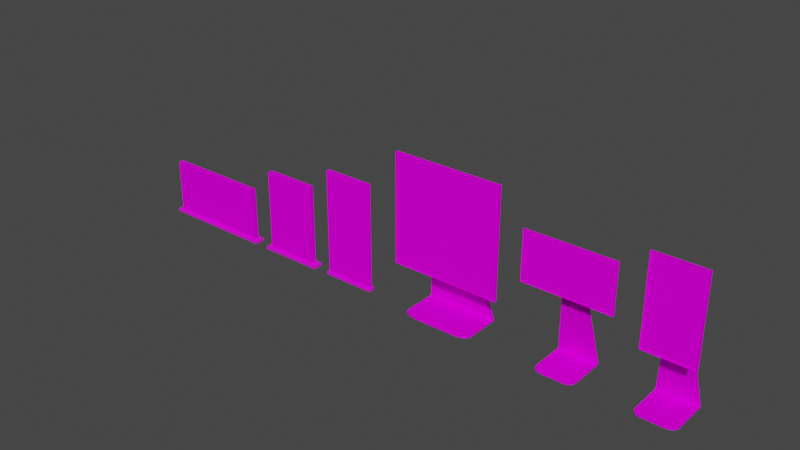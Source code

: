 # Source: Panel_Screen.blend  (saved by Blender 3.3.6; exported with 4.5.12 LTS)
import bpy
from mathutils import Matrix  # noqa: F401  (used for matrix-valued properties, if any)

bpy.ops.wm.read_factory_settings(use_empty=True)
scene = bpy.context.scene
scene.name = 'Scene'

# ---- collections
col_collection = bpy.data.collections.new('Collection'); scene.collection.children.link(col_collection)

# ---- images (referenced by path relative to the original .blend; pixels are not part of the script)
import os
ASSET_DIR = os.environ.get("B2B_ASSET_DIR", "")  # directory of the original .blend (textures are referenced by path, not embedded)
HERE = os.path.dirname(os.path.abspath(__file__))  # packed textures are extracted next to this script under _unpacked/

def load_image(name, relpath, width, height, colorspace="sRGB"):
    """Load a texture the original file referenced (path relative to the .blend, or extracted next to this script)."""
    p = next((c for c in (os.path.join(HERE, relpath), os.path.join(ASSET_DIR, relpath)) if relpath and os.path.exists(c)), "")
    if p:
        img = bpy.data.images.load(p, check_existing=True)
        img.name = name
    else:  # same state as the original file: an image datablock whose file is absent (Cycles renders it pink)
        img = bpy.data.images.new(name, width, height)
        img.source = "FILE"
        img.filepath = "//" + (relpath or name)
    img.colorspace_settings.name = colorspace
    return img
img_stand_png = load_image('stand.png', 'stand.png', 1024, 1024, 'sRGB')
img_dark_png = load_image('dark.png', 'dark.png', 1024, 1024, 'sRGB')
img_screen_3x4_png = load_image('Screen 3x4.png', 'Screen 3x4.png', 1024, 1024, 'sRGB')
img_screen_potrait_png = load_image('Screen Potrait.png', 'Screen Potrait.png', 1024, 1024, 'sRGB')
img_screen_landscape_png = load_image('Screen Landscape.png', 'Screen Landscape.png', 1024, 1024, 'sRGB')
img_panel_potrait_png = load_image('Panel Potrait.png', 'Panel Potrait.png', 1024, 1024, 'sRGB')
img_panel_landscape_png = load_image('Panel Landscape.png', 'Panel Landscape.png', 1024, 1024, 'sRGB')
img_panel_3x4_png = load_image('Panel 3x4.png', 'Panel 3x4.png', 1024, 1024, 'sRGB')

# ---- materials (node trees are filled in below, after node groups)
mat_stand = bpy.data.materials.new('stand')
mat_stand.use_transparent_shadow = False
mat_screen = bpy.data.materials.new('screen')
mat_screen.use_transparent_shadow = False
mat_screen_square = bpy.data.materials.new('screen_square')
mat_screen_square.use_transparent_shadow = False
mat_screen_potrait = bpy.data.materials.new('screen_potrait')
mat_screen_potrait.use_transparent_shadow = False
mat_screen_landscape = bpy.data.materials.new('screen_landscape')
mat_screen_landscape.use_transparent_shadow = False
mat_panel_potrait = bpy.data.materials.new('panel_potrait')
mat_panel_potrait.use_transparent_shadow = False
mat_panel_stand = bpy.data.materials.new('panel_stand')
mat_panel_stand.use_transparent_shadow = False
mat_panel_landscape = bpy.data.materials.new('panel_landscape')
mat_panel_landscape.use_transparent_shadow = False
mat_panel_3x4 = bpy.data.materials.new('panel_3x4')
mat_panel_3x4.use_transparent_shadow = False

# ---- node groups
ng_auto_smooth = bpy.data.node_groups.new('Auto Smooth', 'GeometryNodeTree')
_s = ng_auto_smooth.interface.new_socket(name='Geometry', in_out='OUTPUT', socket_type='NodeSocketGeometry')
_s = ng_auto_smooth.interface.new_socket(name='Geometry', in_out='INPUT', socket_type='NodeSocketGeometry')
_s = ng_auto_smooth.interface.new_socket(name='Angle', in_out='INPUT', socket_type='NodeSocketFloat')
_s.subtype = 'ANGLE'
_s.min_value = 0.0
_s.max_value = 3.142
ng_auto_smooth.is_modifier = True
_N = ng_auto_smooth.nodes; _L = ng_auto_smooth.links
n0 = _N.new('NodeGroupOutput'); n0.name = 'Group Output'; n0.location = (480, -100)
n1 = _N.new('NodeGroupInput'); n1.name = 'Group Input'; n1.location = (-420, -300)
n2 = _N.new('NodeGroupInput'); n2.name = 'Group Input.001'; n2.location = (-60, -100)
n3 = _N.new('GeometryNodeSetShadeSmooth'); n3.name = 'Set Shade Smooth'; n3.location = (120, -100)
n3.domain = 'EDGE'
n4 = _N.new('GeometryNodeSetShadeSmooth'); n4.name = 'Set Shade Smooth.001'; n4.location = (300, -100)
n5 = _N.new('GeometryNodeInputMeshEdgeAngle'); n5.name = 'Edge Angle'; n5.location = (-420, -220)
n6 = _N.new('GeometryNodeInputEdgeSmooth'); n6.name = 'Is Edge Smooth'; n6.location = (-60, -160)
n7 = _N.new('GeometryNodeInputShadeSmooth'); n7.name = 'Is Face Smooth'; n7.location = (-240, -340)
n8 = _N.new('FunctionNodeBooleanMath'); n8.name = 'Boolean Math'; n8.location = (-60, -220)
n9 = _N.new('FunctionNodeCompare'); n9.name = 'Compare'; n9.location = (-240, -180)
n9.operation = 'LESS_EQUAL'
_L.new(n5.outputs[0], n9.inputs[0])
_L.new(n4.outputs[0], n0.inputs[0])
_L.new(n1.outputs[1], n9.inputs[1])
_L.new(n9.outputs[0], n8.inputs[0])
_L.new(n7.outputs[0], n8.inputs[1])
_L.new(n2.outputs[0], n3.inputs[0])
_L.new(n6.outputs[0], n3.inputs[1])
_L.new(n3.outputs[0], n4.inputs[0])
_L.new(n8.outputs[0], n3.inputs[2])
n0.is_active_output = True

# ---- material node trees
mat_stand.use_nodes = True; mat_stand.node_tree.nodes.clear()
_N = mat_stand.node_tree.nodes; _L = mat_stand.node_tree.links
n0 = _N.new('ShaderNodeBsdfPrincipled'); n0.name = 'Principled BSDF'; n0.location = (10, 300)
n0.distribution = 'GGX'
n0.subsurface_method = 'RANDOM_WALK_SKIN'
n0.inputs[3].default_value = 1.45
n0.inputs[13].default_value = 0.0
n0.inputs[27].default_value = (0.0, 0.0, 0.0, 1.0)
n0.inputs[28].default_value = 1.0
n1 = _N.new('ShaderNodeOutputMaterial'); n1.name = 'Material Output'; n1.location = (300, 300)
n2 = _N.new('ShaderNodeTexImage'); n2.name = 'Image Texture'; n2.location = (-424, 33)
n2.image = img_stand_png
_L.new(n0.outputs[0], n1.inputs[0])
_L.new(n2.outputs[0], n0.inputs[0])
n1.is_active_output = True
mat_screen.use_nodes = True; mat_screen.node_tree.nodes.clear()
_N = mat_screen.node_tree.nodes; _L = mat_screen.node_tree.links
n0 = _N.new('ShaderNodeBsdfPrincipled'); n0.name = 'Principled BSDF'; n0.location = (10, 300)
n0.distribution = 'GGX'
n0.subsurface_method = 'RANDOM_WALK_SKIN'
n0.inputs[3].default_value = 1.45
n0.inputs[13].default_value = 0.0
n0.inputs[27].default_value = (0.0, 0.0, 0.0, 1.0)
n0.inputs[28].default_value = 1.0
n1 = _N.new('ShaderNodeOutputMaterial'); n1.name = 'Material Output'; n1.location = (300, 300)
n2 = _N.new('ShaderNodeTexImage'); n2.name = 'Image Texture'; n2.location = (-508, 101)
n2.image = img_dark_png
_L.new(n0.outputs[0], n1.inputs[0])
_L.new(n2.outputs[0], n0.inputs[0])
n1.is_active_output = True
mat_screen_square.use_nodes = True; mat_screen_square.node_tree.nodes.clear()
_N = mat_screen_square.node_tree.nodes; _L = mat_screen_square.node_tree.links
n0 = _N.new('ShaderNodeBsdfPrincipled'); n0.name = 'Principled BSDF'; n0.location = (10, 300)
n0.distribution = 'GGX'
n0.subsurface_method = 'RANDOM_WALK_SKIN'
n0.inputs[3].default_value = 1.45
n0.inputs[13].default_value = 0.0
n0.inputs[27].default_value = (0.0, 0.0, 0.0, 1.0)
n0.inputs[28].default_value = 1.0
n1 = _N.new('ShaderNodeOutputMaterial'); n1.name = 'Material Output'; n1.location = (300, 300)
n2 = _N.new('ShaderNodeTexImage'); n2.name = 'Image Texture'; n2.location = (-384, -4)
n2.image = img_screen_3x4_png
_L.new(n0.outputs[0], n1.inputs[0])
_L.new(n2.outputs[0], n0.inputs[0])
n1.is_active_output = True
mat_screen_potrait.use_nodes = True; mat_screen_potrait.node_tree.nodes.clear()
_N = mat_screen_potrait.node_tree.nodes; _L = mat_screen_potrait.node_tree.links
n0 = _N.new('ShaderNodeBsdfPrincipled'); n0.name = 'Principled BSDF'; n0.location = (10, 300)
n0.distribution = 'GGX'
n0.subsurface_method = 'RANDOM_WALK_SKIN'
n0.inputs[3].default_value = 1.45
n0.inputs[13].default_value = 0.0
n0.inputs[27].default_value = (0.0, 0.0, 0.0, 1.0)
n0.inputs[28].default_value = 1.0
n1 = _N.new('ShaderNodeOutputMaterial'); n1.name = 'Material Output'; n1.location = (300, 300)
n2 = _N.new('ShaderNodeTexImage'); n2.name = 'Image Texture'; n2.location = (-296, 158)
n2.image = img_screen_potrait_png
_L.new(n0.outputs[0], n1.inputs[0])
_L.new(n2.outputs[0], n0.inputs[0])
n1.is_active_output = True
mat_screen_landscape.use_nodes = True; mat_screen_landscape.node_tree.nodes.clear()
_N = mat_screen_landscape.node_tree.nodes; _L = mat_screen_landscape.node_tree.links
n0 = _N.new('ShaderNodeBsdfPrincipled'); n0.name = 'Principled BSDF'; n0.location = (10, 300)
n0.distribution = 'GGX'
n0.subsurface_method = 'RANDOM_WALK_SKIN'
n0.inputs[3].default_value = 1.45
n0.inputs[13].default_value = 0.0
n0.inputs[27].default_value = (0.0, 0.0, 0.0, 1.0)
n0.inputs[28].default_value = 1.0
n1 = _N.new('ShaderNodeOutputMaterial'); n1.name = 'Material Output'; n1.location = (300, 300)
n2 = _N.new('ShaderNodeTexImage'); n2.name = 'Image Texture'; n2.location = (-497, -9)
n2.image = img_screen_landscape_png
_L.new(n0.outputs[0], n1.inputs[0])
_L.new(n2.outputs[0], n0.inputs[0])
n1.is_active_output = True
mat_panel_potrait.use_nodes = True; mat_panel_potrait.node_tree.nodes.clear()
_N = mat_panel_potrait.node_tree.nodes; _L = mat_panel_potrait.node_tree.links
n0 = _N.new('ShaderNodeBsdfPrincipled'); n0.name = 'Principled BSDF'; n0.location = (10, 300)
n0.distribution = 'GGX'
n0.subsurface_method = 'RANDOM_WALK_SKIN'
n0.inputs[3].default_value = 1.45
n0.inputs[13].default_value = 0.0
n0.inputs[27].default_value = (0.0, 0.0, 0.0, 1.0)
n0.inputs[28].default_value = 1.0
n1 = _N.new('ShaderNodeOutputMaterial'); n1.name = 'Material Output'; n1.location = (300, 300)
n2 = _N.new('ShaderNodeTexImage'); n2.name = 'Image Texture'; n2.location = (-405, 35)
n2.image = img_panel_potrait_png
_L.new(n0.outputs[0], n1.inputs[0])
_L.new(n2.outputs[0], n0.inputs[0])
n1.is_active_output = True
mat_panel_stand.use_nodes = True; mat_panel_stand.node_tree.nodes.clear()
_N = mat_panel_stand.node_tree.nodes; _L = mat_panel_stand.node_tree.links
n0 = _N.new('ShaderNodeBsdfPrincipled'); n0.name = 'Principled BSDF'; n0.location = (10, 300)
n0.distribution = 'GGX'
n0.subsurface_method = 'RANDOM_WALK_SKIN'
n0.inputs[3].default_value = 1.45
n0.inputs[27].default_value = (0.0, 0.0, 0.0, 1.0)
n0.inputs[28].default_value = 1.0
n1 = _N.new('ShaderNodeOutputMaterial'); n1.name = 'Material Output'; n1.location = (300, 300)
n2 = _N.new('ShaderNodeTexImage'); n2.name = 'Image Texture'; n2.location = (-585, 45)
n2.image = img_dark_png
_L.new(n0.outputs[0], n1.inputs[0])
_L.new(n2.outputs[0], n0.inputs[0])
n1.is_active_output = True
mat_panel_landscape.use_nodes = True; mat_panel_landscape.node_tree.nodes.clear()
_N = mat_panel_landscape.node_tree.nodes; _L = mat_panel_landscape.node_tree.links
n0 = _N.new('ShaderNodeBsdfPrincipled'); n0.name = 'Principled BSDF'; n0.location = (10, 300)
n0.distribution = 'GGX'
n0.subsurface_method = 'RANDOM_WALK_SKIN'
n0.inputs[3].default_value = 1.45
n0.inputs[13].default_value = 0.0
n0.inputs[27].default_value = (0.0, 0.0, 0.0, 1.0)
n0.inputs[28].default_value = 1.0
n1 = _N.new('ShaderNodeOutputMaterial'); n1.name = 'Material Output'; n1.location = (300, 300)
n2 = _N.new('ShaderNodeTexImage'); n2.name = 'Image Texture'; n2.location = (-449, 65)
n2.image = img_panel_landscape_png
_L.new(n0.outputs[0], n1.inputs[0])
_L.new(n2.outputs[0], n0.inputs[0])
n1.is_active_output = True
mat_panel_3x4.use_nodes = True; mat_panel_3x4.node_tree.nodes.clear()
_N = mat_panel_3x4.node_tree.nodes; _L = mat_panel_3x4.node_tree.links
n0 = _N.new('ShaderNodeBsdfPrincipled'); n0.name = 'Principled BSDF'; n0.location = (10, 300)
n0.distribution = 'GGX'
n0.subsurface_method = 'RANDOM_WALK_SKIN'
n0.inputs[3].default_value = 1.45
n0.inputs[13].default_value = 0.0
n0.inputs[27].default_value = (0.0, 0.0, 0.0, 1.0)
n0.inputs[28].default_value = 1.0
n1 = _N.new('ShaderNodeOutputMaterial'); n1.name = 'Material Output'; n1.location = (300, 300)
n2 = _N.new('ShaderNodeTexImage'); n2.name = 'Image Texture'; n2.location = (-505, -11)
n2.image = img_panel_3x4_png
_L.new(n0.outputs[0], n1.inputs[0])
_L.new(n2.outputs[0], n0.inputs[0])
n1.is_active_output = True

# ---- world
world_world = bpy.data.worlds.new('World'); scene.world = world_world
world_world.use_nodes = True; world_world.node_tree.nodes.clear()
_N = world_world.node_tree.nodes; _L = world_world.node_tree.links
n0 = _N.new('ShaderNodeOutputWorld'); n0.name = 'World Output'; n0.location = (300, 300)
n1 = _N.new('ShaderNodeBackground'); n1.name = 'Background'; n1.location = (10, 300)
n1.inputs[0].default_value = (0.05088, 0.05088, 0.05088, 1.0)
_L.new(n1.outputs[0], n0.inputs[0])
n0.is_active_output = True
world_world.color = (0.05088, 0.05088, 0.05088)
world_world.use_sun_shadow = False
world_world.sun_shadow_jitter_overblur = 0.0

# ---- meshes
me_cube_025 = bpy.data.meshes.new('Cube.025')
me_cube_025.from_pydata([(-0.1609, -0.1, 1.727), (-0.1609, -0.1, 1.748), (-0.1609, 0.04663, 1.727), (-0.1609, 0.04663, 1.748), (0.1609, -0.1, 1.727), (0.1609, -0.1, 1.748), (0.1609, 0.04663, 1.727), (0.1609, 0.04663, 1.748), (-0.1609, 0.04716, 1.727), (-0.1609, 0.05115, 1.747), (0.1609, 0.04716, 1.727), (0.1609, 0.05115, 1.747), (-0.1609, 0.04768, 1.727), (-0.1609, 0.0555, 1.746), (0.1609, 0.04768, 1.727), (0.1609, 0.0555, 1.746), (-0.1609, 0.04816, 1.727), (-0.1609, 0.05952, 1.744), (0.1609, 0.04816, 1.727), (0.1609, 0.05952, 1.744), (-0.1609, 0.04857, 1.726), (-0.1609, 0.06303, 1.741), (0.1609, 0.04857, 1.726), (0.1609, 0.06303, 1.741), (-0.1609, 0.04892, 1.726), (-0.1609, 0.06592, 1.737), (0.1609, 0.04892, 1.726), (0.1609, 0.06592, 1.737), (-0.1609, 0.04918, 1.725), (-0.1609, 0.06807, 1.733), (0.1609, 0.04918, 1.725), (0.1609, 0.06807, 1.733), (-0.1609, 0.04934, 1.725), (-0.1609, 0.06939, 1.729), (0.1609, 0.04934, 1.725), (0.1609, 0.06939, 1.729), (-0.1609, 0.0494, 1.724), (-0.1609, 0.06985, 1.724), (0.1609, 0.0494, 1.724), (0.1609, 0.06985, 1.724), (-0.3542, 0.3877, 0.03151), (-0.3542, 0.4081, 0.03151), (0.3542, 0.3877, 0.03151), (0.3542, 0.4081, 0.03151), (-0.3542, 0.3874, 0.02933), (-0.3542, 0.4075, 0.02534), (0.3542, 0.3874, 0.02933), (0.3542, 0.4075, 0.02534), (-0.3542, 0.3868, 0.02724), (-0.3542, 0.4057, 0.01941), (0.3542, 0.3868, 0.02724), (0.3542, 0.4057, 0.01941), (-0.3542, 0.3857, 0.02531), (-0.3542, 0.4027, 0.01395), (0.3542, 0.3857, 0.02531), (0.3542, 0.4027, 0.01395), (-0.3542, 0.3843, 0.02364), (-0.3542, 0.3988, 0.009177), (0.3542, 0.3843, 0.02364), (0.3542, 0.3988, 0.009177), (-0.3542, 0.3826, 0.02226), (-0.3542, 0.394, 0.005262), (0.3542, 0.3826, 0.02226), (0.3542, 0.394, 0.005262), (-0.3542, 0.3807, 0.02125), (-0.3542, 0.3885, 0.002361), (0.3542, 0.3807, 0.02125), (0.3542, 0.3885, 0.002361), (-0.3542, 0.3785, 0.02064), (-0.3542, 0.3825, 0.0005839), (0.3542, 0.3785, 0.02064), (0.3542, 0.3825, 0.0005839), (-0.3542, 0.3764, 0.02045), (-0.3542, 0.3764, 0.0), (0.3542, 0.3764, 0.02045), (0.3542, 0.3764, 0.0), (-0.3542, -0.2278, 0.02045), (-0.2227, -0.3641, 0.02045), (-0.3366, -0.296, 0.02045), (-0.2884, -0.3459, 0.02045), (-0.2227, -0.3641, 0.0), (-0.3542, -0.2278, 0.0), (-0.2884, -0.3459, 0.0), (-0.3366, -0.296, 0.0), (0.2227, -0.3641, 0.02045), (0.3542, -0.2278, 0.02045), (0.2884, -0.3459, 0.02045), (0.3366, -0.296, 0.02045), (0.3542, -0.2278, 0.0), (0.2227, -0.3641, 0.0), (0.3366, -0.296, 0.0), (0.2884, -0.3459, 0.0)], [], [(0, 1, 3, 2), (6, 7, 5, 4), (4, 5, 1, 0), (2, 6, 4, 0), (7, 3, 1, 5), (7, 6, 10, 11), (6, 2, 8, 10), (3, 7, 11, 9), (2, 3, 9, 8), (11, 10, 14, 15), (10, 8, 12, 14), (9, 11, 15, 13), (8, 9, 13, 12), (13, 15, 19, 17), (12, 13, 17, 16), (15, 14, 18, 19), (14, 12, 16, 18), (16, 17, 21, 20), (19, 18, 22, 23), (18, 16, 20, 22), (17, 19, 23, 21), (23, 22, 26, 27), (22, 20, 24, 26), (21, 23, 27, 25), (20, 21, 25, 24), (25, 27, 31, 29), (24, 25, 29, 28), (27, 26, 30, 31), (26, 24, 28, 30), (31, 30, 34, 35), (30, 28, 32, 34), (29, 31, 35, 33), (28, 29, 33, 32), (34, 32, 36, 38), (33, 35, 39, 37), (32, 33, 37, 36), (35, 34, 38, 39), (37, 39, 43, 41), (36, 37, 41, 40), (39, 38, 42, 43), (38, 36, 40, 42), (41, 43, 47, 45), (40, 41, 45, 44), (43, 42, 46, 47), (42, 40, 44, 46), (45, 47, 51, 49), (44, 45, 49, 48), (47, 46, 50, 51), (46, 44, 48, 50), (51, 50, 54, 55), (50, 48, 52, 54), (49, 51, 55, 53), (48, 49, 53, 52), (53, 55, 59, 57), (52, 53, 57, 56), (55, 54, 58, 59), (54, 52, 56, 58), (56, 57, 61, 60), (59, 58, 62, 63), (58, 56, 60, 62), (57, 59, 63, 61), (63, 62, 66, 67), (62, 60, 64, 66), (61, 63, 67, 65), (60, 61, 65, 64), (65, 67, 71, 69), (64, 65, 69, 68), (67, 66, 70, 71), (66, 64, 68, 70), (71, 70, 74, 75), (70, 68, 72, 74), (69, 71, 75, 73), (68, 69, 73, 72), (72, 73, 81, 76), (75, 74, 85, 88), (73, 75, 88, 90, 91, 89, 80, 82, 83, 81), (74, 72, 76, 78, 79, 77, 84, 86, 87, 85), (80, 77, 79, 82), (82, 79, 78, 83), (83, 78, 76, 81), (88, 85, 87, 90), (90, 87, 86, 91), (91, 86, 84, 89), (77, 80, 89, 84)])
_k = set([(0, 1), (0, 2), (0, 4), (1, 3), (1, 5), (2, 3), (2, 6), (2, 8), (3, 7), (3, 9), (4, 5), (4, 6), (5, 7), (6, 7), (6, 10), (7, 11), (8, 9), (8, 10), (8, 12), (9, 11), (9, 13), (10, 11), (10, 14), (11, 15), (12, 13), (12, 14), (12, 16), (13, 15), (13, 17), (14, 15), (14, 18), (15, 19), (16, 17), (16, 18), (16, 20), (17, 19), (17, 21), (18, 19), (18, 22), (19, 23), (20, 21), (20, 22), (20, 24), (21, 23), (21, 25), (22, 23), (22, 26), (23, 27), (24, 25), (24, 26), (24, 28), (25, 27), (25, 29), (26, 27), (26, 30), (27, 31), (28, 29), (28, 30), (28, 32), (29, 31), (29, 33), (30, 31), (30, 34), (31, 35), (32, 33), (32, 34), (32, 36), (33, 35), (33, 37), (34, 35), (34, 38), (35, 39), (36, 37), (36, 38), (36, 40), (37, 39), (37, 41), (38, 39), (38, 42), (39, 43), (40, 41), (40, 42), (40, 44), (41, 43), (41, 45), (42, 43), (42, 46), (43, 47), (44, 45), (44, 46), (44, 48), (45, 47), (45, 49), (46, 47), (46, 50), (47, 51), (48, 49), (48, 50), (48, 52), (49, 51), (49, 53), (50, 51), (50, 54), (51, 55), (52, 53), (52, 54), (52, 56), (53, 55), (53, 57), (54, 55), (54, 58), (55, 59), (56, 57), (56, 58), (56, 60), (57, 59), (57, 61), (58, 59), (58, 62), (59, 63), (60, 61), (60, 62), (60, 64), (61, 63), (61, 65), (62, 63), (62, 66), (63, 67), (64, 65), (64, 66), (64, 68), (65, 67), (65, 69), (66, 67), (66, 70), (67, 71), (68, 69), (68, 70), (68, 72), (69, 71), (69, 73), (70, 71), (70, 74), (71, 75), (72, 73), (72, 74), (72, 76), (73, 75), (73, 81), (74, 75), (74, 85), (75, 88), (76, 78), (76, 81), (77, 79), (77, 80), (77, 84), (78, 79), (78, 83), (79, 82), (80, 82), (80, 89), (81, 83), (82, 83), (84, 86), (84, 89), (85, 87), (85, 88), (86, 87), (86, 91), (87, 90), (88, 90), (89, 91), (90, 91)])
me_cube_025.attributes.new('sharp_edge', 'BOOLEAN', 'EDGE').data.foreach_set('value', [ (min(e.vertices), max(e.vertices)) in _k for e in me_cube_025.edges])
_uv = me_cube_025.uv_layers.new(name='UVMap')
_uv.uv.foreach_set('vector', [0.4039, 0.9752, 0.3971, 0.9752, 0.3971, 0.9269, 0.4039, 0.9269, 0.1591, 0.9269, 0.1658, 0.9269, 0.1658, 0.9752, 0.1591, 0.9752, 0.1658, 0.9819, 0.1658, 0.9752, 0.3971, 0.9752, 0.3971, 0.9819, 0.6249, 0.9168, 0.8553, 0.9168, 0.8553, 0.9649, 0.6249, 0.9649, 0.1658, 0.9269, 0.3971, 0.9269, 0.3971, 0.9752, 0.1658, 0.9752, 0.1658, 0.9269, 0.1489, 0.9128, 0.1493, 0.9123, 0.1674, 0.9226, 0.8553, 0.9168, 0.6249, 0.9168, 0.6248, 0.9127, 0.8553, 0.9127, 0.3971, 0.9269, 0.1658, 0.9269, 0.1674, 0.9226, 0.3956, 0.9227, 0.4139, 0.9127, 0.3971, 0.9269, 0.3956, 0.9227, 0.4135, 0.9122, 0.1674, 0.9226, 0.1493, 0.9123, 0.1495, 0.9118, 0.1684, 0.9185, 0.8553, 0.9127, 0.6248, 0.9127, 0.6248, 0.9087, 0.8552, 0.9087, 0.3956, 0.9227, 0.1674, 0.9226, 0.1684, 0.9185, 0.3945, 0.9186, 0.4135, 0.9122, 0.3956, 0.9227, 0.3945, 0.9186, 0.4133, 0.9117, 0.3945, 0.9186, 0.1684, 0.9185, 0.1689, 0.9145, 0.3939, 0.9146, 0.4133, 0.9117, 0.3945, 0.9186, 0.3939, 0.9146, 0.4132, 0.9112, 0.1684, 0.9185, 0.1495, 0.9118, 0.1496, 0.9112, 0.1689, 0.9145, 0.8552, 0.9087, 0.6248, 0.9087, 0.6248, 0.9047, 0.8552, 0.9047, 0.4132, 0.9112, 0.3939, 0.9146, 0.3937, 0.9107, 0.4131, 0.9106, 0.1689, 0.9145, 0.1496, 0.9112, 0.1497, 0.9107, 0.1691, 0.9106, 0.8552, 0.9047, 0.6248, 0.9047, 0.6247, 0.9007, 0.8551, 0.9007, 0.3939, 0.9146, 0.1689, 0.9145, 0.1691, 0.9106, 0.3937, 0.9107, 0.1691, 0.9106, 0.1497, 0.9107, 0.1496, 0.9102, 0.1689, 0.9067, 0.8551, 0.9007, 0.6247, 0.9007, 0.6247, 0.8966, 0.8551, 0.8967, 0.3937, 0.9107, 0.1691, 0.9106, 0.1689, 0.9067, 0.3939, 0.9068, 0.4131, 0.9106, 0.3937, 0.9107, 0.3939, 0.9068, 0.4132, 0.9101, 0.3939, 0.9068, 0.1689, 0.9067, 0.1683, 0.9027, 0.3944, 0.9028, 0.4132, 0.9101, 0.3939, 0.9068, 0.3944, 0.9028, 0.4133, 0.9096, 0.1689, 0.9067, 0.1496, 0.9102, 0.1495, 0.9097, 0.1683, 0.9027, 0.8551, 0.8967, 0.6247, 0.8966, 0.6247, 0.8926, 0.8551, 0.8926, 0.1683, 0.9027, 0.1495, 0.9097, 0.1493, 0.9092, 0.1672, 0.8986, 0.8551, 0.8926, 0.6247, 0.8926, 0.6246, 0.8886, 0.855, 0.8886, 0.3944, 0.9028, 0.1683, 0.9027, 0.1672, 0.8986, 0.3954, 0.8987, 0.4133, 0.9096, 0.3944, 0.9028, 0.3954, 0.8987, 0.4135, 0.9091, 0.855, 0.8886, 0.6246, 0.8886, 0.6246, 0.8846, 0.855, 0.8846, 0.3954, 0.8987, 0.1672, 0.8986, 0.1657, 0.8944, 0.3969, 0.8944, 0.4135, 0.9091, 0.3954, 0.8987, 0.3969, 0.8944, 0.4138, 0.9086, 0.1672, 0.8986, 0.1493, 0.9092, 0.1489, 0.9087, 0.1657, 0.8944, 0.3969, 0.8944, 0.1657, 0.8944, 0.06971, 0.3258, 0.4929, 0.3258, 0.4065, 0.898, 0.3969, 0.8944, 0.4929, 0.3258, 0.5025, 0.3295, 0.1657, 0.8944, 0.1561, 0.898, 0.06015, 0.3295, 0.06971, 0.3258, 0.855, 0.8846, 0.6246, 0.8846, 0.529, 0.3181, 0.9506, 0.3181, 0.4929, 0.3258, 0.06971, 0.3258, 0.07228, 0.3179, 0.4903, 0.3181, 0.5176, 0.3076, 0.4929, 0.3258, 0.4903, 0.3181, 0.5159, 0.3048, 0.06971, 0.3258, 0.04474, 0.3077, 0.04642, 0.3049, 0.07228, 0.3179, 0.9506, 0.3181, 0.529, 0.3181, 0.5289, 0.3108, 0.9505, 0.3108, 0.4903, 0.3181, 0.07228, 0.3179, 0.07394, 0.3103, 0.4885, 0.3105, 0.5159, 0.3048, 0.4903, 0.3181, 0.4885, 0.3105, 0.5147, 0.3019, 0.07228, 0.3179, 0.04642, 0.3049, 0.0476, 0.302, 0.07394, 0.3103, 0.9505, 0.3108, 0.5289, 0.3108, 0.5289, 0.3034, 0.9505, 0.3034, 0.07394, 0.3103, 0.0476, 0.302, 0.04831, 0.2989, 0.07485, 0.303, 0.9505, 0.3034, 0.5289, 0.3034, 0.5288, 0.2961, 0.9504, 0.2961, 0.4885, 0.3105, 0.07394, 0.3103, 0.07485, 0.303, 0.4875, 0.3033, 0.5147, 0.3019, 0.4885, 0.3105, 0.4875, 0.3033, 0.514, 0.2989, 0.4875, 0.3033, 0.07485, 0.303, 0.07512, 0.2959, 0.4872, 0.2961, 0.514, 0.2989, 0.4875, 0.3033, 0.4872, 0.2961, 0.5137, 0.2958, 0.07485, 0.303, 0.04831, 0.2989, 0.04858, 0.2959, 0.07512, 0.2959, 0.9504, 0.2961, 0.5288, 0.2961, 0.5287, 0.2887, 0.9504, 0.2887, 0.5137, 0.2958, 0.4872, 0.2961, 0.4874, 0.289, 0.5138, 0.2927, 0.07512, 0.2959, 0.04858, 0.2959, 0.04838, 0.2928, 0.07477, 0.2888, 0.9504, 0.2887, 0.5287, 0.2887, 0.5287, 0.2813, 0.9503, 0.2813, 0.4872, 0.2961, 0.07512, 0.2959, 0.07477, 0.2888, 0.4874, 0.289, 0.07477, 0.2888, 0.04838, 0.2928, 0.04772, 0.2897, 0.07377, 0.2815, 0.9503, 0.2813, 0.5287, 0.2813, 0.5286, 0.274, 0.9502, 0.274, 0.4874, 0.289, 0.07477, 0.2888, 0.07377, 0.2815, 0.4883, 0.2817, 0.5138, 0.2927, 0.4874, 0.289, 0.4883, 0.2817, 0.5145, 0.2896, 0.4883, 0.2817, 0.07377, 0.2815, 0.07202, 0.274, 0.49, 0.2742, 0.5145, 0.2896, 0.4883, 0.2817, 0.49, 0.2742, 0.5156, 0.2866, 0.07377, 0.2815, 0.04772, 0.2897, 0.04656, 0.2867, 0.07202, 0.274, 0.9502, 0.274, 0.5286, 0.274, 0.5285, 0.2666, 0.9502, 0.2666, 0.07202, 0.274, 0.04656, 0.2867, 0.0449, 0.2839, 0.06937, 0.2663, 0.9502, 0.2666, 0.5285, 0.2666, 0.5285, 0.2593, 0.9501, 0.2593, 0.49, 0.2742, 0.07202, 0.274, 0.06937, 0.2663, 0.4926, 0.2663, 0.5156, 0.2866, 0.49, 0.2742, 0.4926, 0.2663, 0.5173, 0.2838, 0.4993, 0.2663, 0.4926, 0.2663, 0.4926, 0.06729, 0.4993, 0.06729, 0.06937, 0.2663, 0.06264, 0.2663, 0.06264, 0.06729, 0.06937, 0.06729, 0.4926, 0.2663, 0.06937, 0.2663, 0.06937, 0.06729, 0.0799, 0.04484, 0.1086, 0.02841, 0.1479, 0.02239, 0.414, 0.02239, 0.4533, 0.02841, 0.482, 0.04484, 0.4926, 0.06729, 0.9501, 0.2593, 0.5285, 0.2593, 0.5285, 0.06104, 0.539, 0.03867, 0.5676, 0.02229, 0.6067, 0.0163, 0.8718, 0.0163, 0.911, 0.02229, 0.9396, 0.03867, 0.9501, 0.06104, 0.414, 0.02239, 0.415, 0.01574, 0.4543, 0.02175, 0.4533, 0.02841, 0.4533, 0.02841, 0.4566, 0.02256, 0.4854, 0.039, 0.482, 0.04484, 0.482, 0.04484, 0.4881, 0.04198, 0.4986, 0.06444, 0.4926, 0.06729, 0.06937, 0.06729, 0.06327, 0.06444, 0.0738, 0.04198, 0.0799, 0.04484, 0.0799, 0.04484, 0.07655, 0.039, 0.1053, 0.02256, 0.1086, 0.02841, 0.1086, 0.02841, 0.1076, 0.02175, 0.1469, 0.01574, 0.1479, 0.02239, 0.414, 0.01566, 0.414, 0.02239, 0.1479, 0.02239, 0.1479, 0.01566])
me_cube_025.materials.append(mat_stand)
me_cube_025.update()
me_cube_026 = bpy.data.meshes.new('Cube.026')
me_cube_026.from_pydata([(-0.3511, -0.1, 1.727), (-0.3511, -0.1, 1.748), (-0.3511, 0.04663, 1.727), (-0.3511, 0.04663, 1.748), (0.3511, -0.1, 1.727), (0.3511, -0.1, 1.748), (0.3511, 0.04663, 1.727), (0.3511, 0.04663, 1.748), (-0.3511, 0.04716, 1.727), (-0.3511, 0.05115, 1.747), (0.3511, 0.04716, 1.727), (0.3511, 0.05115, 1.747), (-0.3511, 0.04768, 1.727), (-0.3511, 0.0555, 1.746), (0.3511, 0.04768, 1.727), (0.3511, 0.0555, 1.746), (-0.3511, 0.04816, 1.727), (-0.3511, 0.05952, 1.744), (0.3511, 0.04816, 1.727), (0.3511, 0.05952, 1.744), (-0.3511, 0.04857, 1.726), (-0.3511, 0.06303, 1.741), (0.3511, 0.04857, 1.726), (0.3511, 0.06303, 1.741), (-0.3511, 0.04892, 1.726), (-0.3511, 0.06592, 1.737), (0.3511, 0.04892, 1.726), (0.3511, 0.06592, 1.737), (-0.3511, 0.04918, 1.725), (-0.3511, 0.06807, 1.733), (0.3511, 0.04918, 1.725), (0.3511, 0.06807, 1.733), (-0.3511, 0.04934, 1.725), (-0.3511, 0.06939, 1.729), (0.3511, 0.04934, 1.725), (0.3511, 0.06939, 1.729), (-0.3511, 0.0494, 1.724), (-0.3511, 0.06985, 1.724), (0.3511, 0.0494, 1.724), (0.3511, 0.06985, 1.724), (-0.6425, 0.3877, 0.03151), (-0.6425, 0.4081, 0.03151), (0.6425, 0.3877, 0.03151), (0.6425, 0.4081, 0.03151), (-0.6425, 0.3874, 0.02933), (-0.6425, 0.4075, 0.02534), (0.6425, 0.3874, 0.02933), (0.6425, 0.4075, 0.02534), (-0.6425, 0.3868, 0.02724), (-0.6425, 0.4057, 0.01941), (0.6425, 0.3868, 0.02724), (0.6425, 0.4057, 0.01941), (-0.6425, 0.3857, 0.02531), (-0.6425, 0.4027, 0.01395), (0.6425, 0.3857, 0.02531), (0.6425, 0.4027, 0.01395), (-0.6425, 0.3843, 0.02364), (-0.6425, 0.3988, 0.009177), (0.6425, 0.3843, 0.02364), (0.6425, 0.3988, 0.009177), (-0.6425, 0.3826, 0.02226), (-0.6425, 0.394, 0.005262), (0.6425, 0.3826, 0.02226), (0.6425, 0.394, 0.005262), (-0.6425, 0.3807, 0.02125), (-0.6425, 0.3885, 0.002361), (0.6425, 0.3807, 0.02125), (0.6425, 0.3885, 0.002361), (-0.6425, 0.3785, 0.02064), (-0.6425, 0.3825, 0.0005839), (0.6425, 0.3785, 0.02064), (0.6425, 0.3825, 0.0005839), (-0.6425, 0.3764, 0.02045), (-0.6425, 0.3764, 0.0), (0.6425, 0.3764, 0.02045), (0.6425, 0.3764, 0.0), (-0.6425, -0.2278, 0.02045), (-0.404, -0.3641, 0.02045), (-0.6105, -0.296, 0.02045), (-0.5232, -0.3459, 0.02045), (-0.404, -0.3641, 0.0), (-0.6425, -0.2278, 0.0), (-0.5232, -0.3459, 0.0), (-0.6105, -0.296, 0.0), (0.404, -0.3641, 0.02045), (0.6425, -0.2278, 0.02045), (0.5232, -0.3459, 0.02045), (0.6105, -0.296, 0.02045), (0.6425, -0.2278, 0.0), (0.404, -0.3641, 0.0), (0.6105, -0.296, 0.0), (0.5232, -0.3459, 0.0)], [], [(0, 1, 3, 2), (6, 7, 5, 4), (4, 5, 1, 0), (2, 6, 4, 0), (7, 3, 1, 5), (7, 6, 10, 11), (6, 2, 8, 10), (3, 7, 11, 9), (2, 3, 9, 8), (11, 10, 14, 15), (10, 8, 12, 14), (9, 11, 15, 13), (8, 9, 13, 12), (13, 15, 19, 17), (12, 13, 17, 16), (15, 14, 18, 19), (14, 12, 16, 18), (16, 17, 21, 20), (19, 18, 22, 23), (18, 16, 20, 22), (17, 19, 23, 21), (23, 22, 26, 27), (22, 20, 24, 26), (21, 23, 27, 25), (20, 21, 25, 24), (25, 27, 31, 29), (24, 25, 29, 28), (27, 26, 30, 31), (26, 24, 28, 30), (31, 30, 34, 35), (30, 28, 32, 34), (29, 31, 35, 33), (28, 29, 33, 32), (34, 32, 36, 38), (33, 35, 39, 37), (32, 33, 37, 36), (35, 34, 38, 39), (37, 39, 43, 41), (36, 37, 41, 40), (39, 38, 42, 43), (38, 36, 40, 42), (41, 43, 47, 45), (40, 41, 45, 44), (43, 42, 46, 47), (42, 40, 44, 46), (45, 47, 51, 49), (44, 45, 49, 48), (47, 46, 50, 51), (46, 44, 48, 50), (51, 50, 54, 55), (50, 48, 52, 54), (49, 51, 55, 53), (48, 49, 53, 52), (53, 55, 59, 57), (52, 53, 57, 56), (55, 54, 58, 59), (54, 52, 56, 58), (56, 57, 61, 60), (59, 58, 62, 63), (58, 56, 60, 62), (57, 59, 63, 61), (63, 62, 66, 67), (62, 60, 64, 66), (61, 63, 67, 65), (60, 61, 65, 64), (65, 67, 71, 69), (64, 65, 69, 68), (67, 66, 70, 71), (66, 64, 68, 70), (71, 70, 74, 75), (70, 68, 72, 74), (69, 71, 75, 73), (68, 69, 73, 72), (72, 73, 81, 76), (75, 74, 85, 88), (73, 75, 88, 90, 91, 89, 80, 82, 83, 81), (74, 72, 76, 78, 79, 77, 84, 86, 87, 85), (80, 77, 79, 82), (82, 79, 78, 83), (83, 78, 76, 81), (88, 85, 87, 90), (90, 87, 86, 91), (91, 86, 84, 89), (77, 80, 89, 84)])
_k = set([(0, 1), (0, 2), (0, 4), (1, 3), (1, 5), (2, 3), (2, 6), (2, 8), (3, 7), (3, 9), (4, 5), (4, 6), (5, 7), (6, 7), (6, 10), (7, 11), (8, 9), (8, 10), (8, 12), (9, 11), (9, 13), (10, 11), (10, 14), (11, 15), (12, 13), (12, 14), (12, 16), (13, 15), (13, 17), (14, 15), (14, 18), (15, 19), (16, 17), (16, 18), (16, 20), (17, 19), (17, 21), (18, 19), (18, 22), (19, 23), (20, 21), (20, 22), (20, 24), (21, 23), (21, 25), (22, 23), (22, 26), (23, 27), (24, 25), (24, 26), (24, 28), (25, 27), (25, 29), (26, 27), (26, 30), (27, 31), (28, 29), (28, 30), (28, 32), (29, 31), (29, 33), (30, 31), (30, 34), (31, 35), (32, 33), (32, 34), (32, 36), (33, 35), (33, 37), (34, 35), (34, 38), (35, 39), (36, 37), (36, 38), (36, 40), (37, 39), (37, 41), (38, 39), (38, 42), (39, 43), (40, 41), (40, 42), (40, 44), (41, 43), (41, 45), (42, 43), (42, 46), (43, 47), (44, 45), (44, 46), (44, 48), (45, 47), (45, 49), (46, 47), (46, 50), (47, 51), (48, 49), (48, 50), (48, 52), (49, 51), (49, 53), (50, 51), (50, 54), (51, 55), (52, 53), (52, 54), (52, 56), (53, 55), (53, 57), (54, 55), (54, 58), (55, 59), (56, 57), (56, 58), (56, 60), (57, 59), (57, 61), (58, 59), (58, 62), (59, 63), (60, 61), (60, 62), (60, 64), (61, 63), (61, 65), (62, 63), (62, 66), (63, 67), (64, 65), (64, 66), (64, 68), (65, 67), (65, 69), (66, 67), (66, 70), (67, 71), (68, 69), (68, 70), (68, 72), (69, 71), (69, 73), (70, 71), (70, 74), (71, 75), (72, 73), (72, 74), (72, 76), (73, 75), (73, 81), (74, 75), (74, 85), (75, 88), (76, 78), (76, 81), (77, 79), (77, 80), (77, 84), (78, 79), (78, 83), (79, 82), (80, 82), (80, 89), (81, 83), (82, 83), (84, 86), (84, 89), (85, 87), (85, 88), (86, 87), (86, 91), (87, 90), (88, 90), (89, 91), (90, 91)])
me_cube_026.attributes.new('sharp_edge', 'BOOLEAN', 'EDGE').data.foreach_set('value', [ (min(e.vertices), max(e.vertices)) in _k for e in me_cube_026.edges])
_uv = me_cube_026.uv_layers.new(name='UVMap')
_uv.uv.foreach_set('vector', [0.4039, 0.9752, 0.3971, 0.9752, 0.3971, 0.9269, 0.4039, 0.9269, 0.1591, 0.9269, 0.1658, 0.9269, 0.1658, 0.9752, 0.1591, 0.9752, 0.1658, 0.9819, 0.1658, 0.9752, 0.3971, 0.9752, 0.3971, 0.9819, 0.6249, 0.9168, 0.8553, 0.9168, 0.8553, 0.9649, 0.6249, 0.9649, 0.1658, 0.9269, 0.3971, 0.9269, 0.3971, 0.9752, 0.1658, 0.9752, 0.1658, 0.9269, 0.1489, 0.9128, 0.1493, 0.9123, 0.1674, 0.9226, 0.8553, 0.9168, 0.6249, 0.9168, 0.6248, 0.9127, 0.8553, 0.9127, 0.3971, 0.9269, 0.1658, 0.9269, 0.1674, 0.9226, 0.3956, 0.9227, 0.4139, 0.9127, 0.3971, 0.9269, 0.3956, 0.9227, 0.4135, 0.9122, 0.1674, 0.9226, 0.1493, 0.9123, 0.1495, 0.9118, 0.1684, 0.9185, 0.8553, 0.9127, 0.6248, 0.9127, 0.6248, 0.9087, 0.8552, 0.9087, 0.3956, 0.9227, 0.1674, 0.9226, 0.1684, 0.9185, 0.3945, 0.9186, 0.4135, 0.9122, 0.3956, 0.9227, 0.3945, 0.9186, 0.4133, 0.9117, 0.3945, 0.9186, 0.1684, 0.9185, 0.1689, 0.9145, 0.3939, 0.9146, 0.4133, 0.9117, 0.3945, 0.9186, 0.3939, 0.9146, 0.4132, 0.9112, 0.1684, 0.9185, 0.1495, 0.9118, 0.1496, 0.9112, 0.1689, 0.9145, 0.8552, 0.9087, 0.6248, 0.9087, 0.6248, 0.9047, 0.8552, 0.9047, 0.4132, 0.9112, 0.3939, 0.9146, 0.3937, 0.9107, 0.4131, 0.9106, 0.1689, 0.9145, 0.1496, 0.9112, 0.1497, 0.9107, 0.1691, 0.9106, 0.8552, 0.9047, 0.6248, 0.9047, 0.6247, 0.9007, 0.8551, 0.9007, 0.3939, 0.9146, 0.1689, 0.9145, 0.1691, 0.9106, 0.3937, 0.9107, 0.1691, 0.9106, 0.1497, 0.9107, 0.1496, 0.9102, 0.1689, 0.9067, 0.8551, 0.9007, 0.6247, 0.9007, 0.6247, 0.8966, 0.8551, 0.8967, 0.3937, 0.9107, 0.1691, 0.9106, 0.1689, 0.9067, 0.3939, 0.9068, 0.4131, 0.9106, 0.3937, 0.9107, 0.3939, 0.9068, 0.4132, 0.9101, 0.3939, 0.9068, 0.1689, 0.9067, 0.1683, 0.9027, 0.3944, 0.9028, 0.4132, 0.9101, 0.3939, 0.9068, 0.3944, 0.9028, 0.4133, 0.9096, 0.1689, 0.9067, 0.1496, 0.9102, 0.1495, 0.9097, 0.1683, 0.9027, 0.8551, 0.8967, 0.6247, 0.8966, 0.6247, 0.8926, 0.8551, 0.8926, 0.1683, 0.9027, 0.1495, 0.9097, 0.1493, 0.9092, 0.1672, 0.8986, 0.8551, 0.8926, 0.6247, 0.8926, 0.6246, 0.8886, 0.855, 0.8886, 0.3944, 0.9028, 0.1683, 0.9027, 0.1672, 0.8986, 0.3954, 0.8987, 0.4133, 0.9096, 0.3944, 0.9028, 0.3954, 0.8987, 0.4135, 0.9091, 0.855, 0.8886, 0.6246, 0.8886, 0.6246, 0.8846, 0.855, 0.8846, 0.3954, 0.8987, 0.1672, 0.8986, 0.1657, 0.8944, 0.3969, 0.8944, 0.4135, 0.9091, 0.3954, 0.8987, 0.3969, 0.8944, 0.4138, 0.9086, 0.1672, 0.8986, 0.1493, 0.9092, 0.1489, 0.9087, 0.1657, 0.8944, 0.3969, 0.8944, 0.1657, 0.8944, 0.06971, 0.3258, 0.4929, 0.3258, 0.4065, 0.898, 0.3969, 0.8944, 0.4929, 0.3258, 0.5025, 0.3295, 0.1657, 0.8944, 0.1561, 0.898, 0.06015, 0.3295, 0.06971, 0.3258, 0.855, 0.8846, 0.6246, 0.8846, 0.529, 0.3181, 0.9506, 0.3181, 0.4929, 0.3258, 0.06971, 0.3258, 0.07228, 0.3179, 0.4903, 0.3181, 0.5176, 0.3076, 0.4929, 0.3258, 0.4903, 0.3181, 0.5159, 0.3048, 0.06971, 0.3258, 0.04474, 0.3077, 0.04642, 0.3049, 0.07228, 0.3179, 0.9506, 0.3181, 0.529, 0.3181, 0.5289, 0.3108, 0.9505, 0.3108, 0.4903, 0.3181, 0.07228, 0.3179, 0.07394, 0.3103, 0.4885, 0.3105, 0.5159, 0.3048, 0.4903, 0.3181, 0.4885, 0.3105, 0.5147, 0.3019, 0.07228, 0.3179, 0.04642, 0.3049, 0.0476, 0.302, 0.07394, 0.3103, 0.9505, 0.3108, 0.5289, 0.3108, 0.5289, 0.3034, 0.9505, 0.3034, 0.07394, 0.3103, 0.0476, 0.302, 0.04831, 0.2989, 0.07485, 0.303, 0.9505, 0.3034, 0.5289, 0.3034, 0.5288, 0.2961, 0.9504, 0.2961, 0.4885, 0.3105, 0.07394, 0.3103, 0.07485, 0.303, 0.4875, 0.3033, 0.5147, 0.3019, 0.4885, 0.3105, 0.4875, 0.3033, 0.514, 0.2989, 0.4875, 0.3033, 0.07485, 0.303, 0.07512, 0.2959, 0.4872, 0.2961, 0.514, 0.2989, 0.4875, 0.3033, 0.4872, 0.2961, 0.5137, 0.2958, 0.07485, 0.303, 0.04831, 0.2989, 0.04858, 0.2959, 0.07512, 0.2959, 0.9504, 0.2961, 0.5288, 0.2961, 0.5287, 0.2887, 0.9504, 0.2887, 0.5137, 0.2958, 0.4872, 0.2961, 0.4874, 0.289, 0.5138, 0.2927, 0.07512, 0.2959, 0.04858, 0.2959, 0.04838, 0.2928, 0.07477, 0.2888, 0.9504, 0.2887, 0.5287, 0.2887, 0.5287, 0.2813, 0.9503, 0.2813, 0.4872, 0.2961, 0.07512, 0.2959, 0.07477, 0.2888, 0.4874, 0.289, 0.07477, 0.2888, 0.04838, 0.2928, 0.04772, 0.2897, 0.07377, 0.2815, 0.9503, 0.2813, 0.5287, 0.2813, 0.5286, 0.274, 0.9502, 0.274, 0.4874, 0.289, 0.07477, 0.2888, 0.07377, 0.2815, 0.4883, 0.2817, 0.5138, 0.2927, 0.4874, 0.289, 0.4883, 0.2817, 0.5145, 0.2896, 0.4883, 0.2817, 0.07377, 0.2815, 0.07202, 0.274, 0.49, 0.2742, 0.5145, 0.2896, 0.4883, 0.2817, 0.49, 0.2742, 0.5156, 0.2866, 0.07377, 0.2815, 0.04772, 0.2897, 0.04656, 0.2867, 0.07202, 0.274, 0.9502, 0.274, 0.5286, 0.274, 0.5285, 0.2666, 0.9502, 0.2666, 0.07202, 0.274, 0.04656, 0.2867, 0.0449, 0.2839, 0.06937, 0.2663, 0.9502, 0.2666, 0.5285, 0.2666, 0.5285, 0.2593, 0.9501, 0.2593, 0.49, 0.2742, 0.07202, 0.274, 0.06937, 0.2663, 0.4926, 0.2663, 0.5156, 0.2866, 0.49, 0.2742, 0.4926, 0.2663, 0.5173, 0.2838, 0.4993, 0.2663, 0.4926, 0.2663, 0.4926, 0.06729, 0.4993, 0.06729, 0.06937, 0.2663, 0.06264, 0.2663, 0.06264, 0.06729, 0.06937, 0.06729, 0.4926, 0.2663, 0.06937, 0.2663, 0.06937, 0.06729, 0.0799, 0.04484, 0.1086, 0.02841, 0.1479, 0.02239, 0.414, 0.02239, 0.4533, 0.02841, 0.482, 0.04484, 0.4926, 0.06729, 0.9501, 0.2593, 0.5285, 0.2593, 0.5285, 0.06104, 0.539, 0.03867, 0.5676, 0.02229, 0.6067, 0.0163, 0.8718, 0.0163, 0.911, 0.02229, 0.9396, 0.03867, 0.9501, 0.06104, 0.414, 0.02239, 0.415, 0.01574, 0.4543, 0.02175, 0.4533, 0.02841, 0.4533, 0.02841, 0.4566, 0.02256, 0.4854, 0.039, 0.482, 0.04484, 0.482, 0.04484, 0.4881, 0.04198, 0.4986, 0.06444, 0.4926, 0.06729, 0.06937, 0.06729, 0.06327, 0.06444, 0.0738, 0.04198, 0.0799, 0.04484, 0.0799, 0.04484, 0.07655, 0.039, 0.1053, 0.02256, 0.1086, 0.02841, 0.1086, 0.02841, 0.1076, 0.02175, 0.1469, 0.01574, 0.1479, 0.02239, 0.414, 0.01566, 0.414, 0.02239, 0.1479, 0.02239, 0.1479, 0.01566])
me_cube_026.materials.append(mat_stand)
me_cube_026.update()
me_cube_014 = bpy.data.meshes.new('Cube.014')
me_cube_014.from_pydata([(-0.1609, -0.1, 1.727), (-0.1609, -0.1, 1.748), (-0.1609, 0.04663, 1.727), (-0.1609, 0.04663, 1.748), (0.1609, -0.1, 1.727), (0.1609, -0.1, 1.748), (0.1609, 0.04663, 1.727), (0.1609, 0.04663, 1.748), (-0.1609, 0.04716, 1.727), (-0.1609, 0.05115, 1.747), (0.1609, 0.04716, 1.727), (0.1609, 0.05115, 1.747), (-0.1609, 0.04768, 1.727), (-0.1609, 0.0555, 1.746), (0.1609, 0.04768, 1.727), (0.1609, 0.0555, 1.746), (-0.1609, 0.04816, 1.727), (-0.1609, 0.05952, 1.744), (0.1609, 0.04816, 1.727), (0.1609, 0.05952, 1.744), (-0.1609, 0.04857, 1.726), (-0.1609, 0.06303, 1.741), (0.1609, 0.04857, 1.726), (0.1609, 0.06303, 1.741), (-0.1609, 0.04892, 1.726), (-0.1609, 0.06592, 1.737), (0.1609, 0.04892, 1.726), (0.1609, 0.06592, 1.737), (-0.1609, 0.04918, 1.725), (-0.1609, 0.06807, 1.733), (0.1609, 0.04918, 1.725), (0.1609, 0.06807, 1.733), (-0.1609, 0.04934, 1.725), (-0.1609, 0.06939, 1.729), (0.1609, 0.04934, 1.725), (0.1609, 0.06939, 1.729), (-0.1609, 0.0494, 1.724), (-0.1609, 0.06985, 1.724), (0.1609, 0.0494, 1.724), (0.1609, 0.06985, 1.724), (-0.3542, 0.3877, 0.03151), (-0.3542, 0.4081, 0.03151), (0.3542, 0.3877, 0.03151), (0.3542, 0.4081, 0.03151), (-0.3542, 0.3874, 0.02933), (-0.3542, 0.4075, 0.02534), (0.3542, 0.3874, 0.02933), (0.3542, 0.4075, 0.02534), (-0.3542, 0.3868, 0.02724), (-0.3542, 0.4057, 0.01941), (0.3542, 0.3868, 0.02724), (0.3542, 0.4057, 0.01941), (-0.3542, 0.3857, 0.02531), (-0.3542, 0.4027, 0.01395), (0.3542, 0.3857, 0.02531), (0.3542, 0.4027, 0.01395), (-0.3542, 0.3843, 0.02364), (-0.3542, 0.3988, 0.009177), (0.3542, 0.3843, 0.02364), (0.3542, 0.3988, 0.009177), (-0.3542, 0.3826, 0.02226), (-0.3542, 0.394, 0.005262), (0.3542, 0.3826, 0.02226), (0.3542, 0.394, 0.005262), (-0.3542, 0.3807, 0.02125), (-0.3542, 0.3885, 0.002361), (0.3542, 0.3807, 0.02125), (0.3542, 0.3885, 0.002361), (-0.3542, 0.3785, 0.02064), (-0.3542, 0.3825, 0.0005839), (0.3542, 0.3785, 0.02064), (0.3542, 0.3825, 0.0005839), (-0.3542, 0.3764, 0.02045), (-0.3542, 0.3764, 0.0), (0.3542, 0.3764, 0.02045), (0.3542, 0.3764, 0.0), (-0.3542, -0.2278, 0.02045), (-0.2227, -0.3641, 0.02045), (-0.3366, -0.296, 0.02045), (-0.2884, -0.3459, 0.02045), (-0.2227, -0.3641, 0.0), (-0.3542, -0.2278, 0.0), (-0.2884, -0.3459, 0.0), (-0.3366, -0.296, 0.0), (0.2227, -0.3641, 0.02045), (0.3542, -0.2278, 0.02045), (0.2884, -0.3459, 0.02045), (0.3366, -0.296, 0.02045), (0.3542, -0.2278, 0.0), (0.2227, -0.3641, 0.0), (0.3366, -0.296, 0.0), (0.2884, -0.3459, 0.0)], [], [(0, 1, 3, 2), (6, 7, 5, 4), (4, 5, 1, 0), (2, 6, 4, 0), (7, 3, 1, 5), (7, 6, 10, 11), (6, 2, 8, 10), (3, 7, 11, 9), (2, 3, 9, 8), (11, 10, 14, 15), (10, 8, 12, 14), (9, 11, 15, 13), (8, 9, 13, 12), (13, 15, 19, 17), (12, 13, 17, 16), (15, 14, 18, 19), (14, 12, 16, 18), (16, 17, 21, 20), (19, 18, 22, 23), (18, 16, 20, 22), (17, 19, 23, 21), (23, 22, 26, 27), (22, 20, 24, 26), (21, 23, 27, 25), (20, 21, 25, 24), (25, 27, 31, 29), (24, 25, 29, 28), (27, 26, 30, 31), (26, 24, 28, 30), (31, 30, 34, 35), (30, 28, 32, 34), (29, 31, 35, 33), (28, 29, 33, 32), (34, 32, 36, 38), (33, 35, 39, 37), (32, 33, 37, 36), (35, 34, 38, 39), (37, 39, 43, 41), (36, 37, 41, 40), (39, 38, 42, 43), (38, 36, 40, 42), (41, 43, 47, 45), (40, 41, 45, 44), (43, 42, 46, 47), (42, 40, 44, 46), (45, 47, 51, 49), (44, 45, 49, 48), (47, 46, 50, 51), (46, 44, 48, 50), (51, 50, 54, 55), (50, 48, 52, 54), (49, 51, 55, 53), (48, 49, 53, 52), (53, 55, 59, 57), (52, 53, 57, 56), (55, 54, 58, 59), (54, 52, 56, 58), (56, 57, 61, 60), (59, 58, 62, 63), (58, 56, 60, 62), (57, 59, 63, 61), (63, 62, 66, 67), (62, 60, 64, 66), (61, 63, 67, 65), (60, 61, 65, 64), (65, 67, 71, 69), (64, 65, 69, 68), (67, 66, 70, 71), (66, 64, 68, 70), (71, 70, 74, 75), (70, 68, 72, 74), (69, 71, 75, 73), (68, 69, 73, 72), (72, 73, 81, 76), (75, 74, 85, 88), (73, 75, 88, 90, 91, 89, 80, 82, 83, 81), (74, 72, 76, 78, 79, 77, 84, 86, 87, 85), (80, 77, 79, 82), (82, 79, 78, 83), (83, 78, 76, 81), (88, 85, 87, 90), (90, 87, 86, 91), (91, 86, 84, 89), (77, 80, 89, 84)])
_k = set([(0, 1), (0, 2), (0, 4), (1, 3), (1, 5), (2, 3), (2, 6), (2, 8), (3, 7), (3, 9), (4, 5), (4, 6), (5, 7), (6, 7), (6, 10), (7, 11), (8, 9), (8, 10), (8, 12), (9, 11), (9, 13), (10, 11), (10, 14), (11, 15), (12, 13), (12, 14), (12, 16), (13, 15), (13, 17), (14, 15), (14, 18), (15, 19), (16, 17), (16, 18), (16, 20), (17, 19), (17, 21), (18, 19), (18, 22), (19, 23), (20, 21), (20, 22), (20, 24), (21, 23), (21, 25), (22, 23), (22, 26), (23, 27), (24, 25), (24, 26), (24, 28), (25, 27), (25, 29), (26, 27), (26, 30), (27, 31), (28, 29), (28, 30), (28, 32), (29, 31), (29, 33), (30, 31), (30, 34), (31, 35), (32, 33), (32, 34), (32, 36), (33, 35), (33, 37), (34, 35), (34, 38), (35, 39), (36, 37), (36, 38), (36, 40), (37, 39), (37, 41), (38, 39), (38, 42), (39, 43), (40, 41), (40, 42), (40, 44), (41, 43), (41, 45), (42, 43), (42, 46), (43, 47), (44, 45), (44, 46), (44, 48), (45, 47), (45, 49), (46, 47), (46, 50), (47, 51), (48, 49), (48, 50), (48, 52), (49, 51), (49, 53), (50, 51), (50, 54), (51, 55), (52, 53), (52, 54), (52, 56), (53, 55), (53, 57), (54, 55), (54, 58), (55, 59), (56, 57), (56, 58), (56, 60), (57, 59), (57, 61), (58, 59), (58, 62), (59, 63), (60, 61), (60, 62), (60, 64), (61, 63), (61, 65), (62, 63), (62, 66), (63, 67), (64, 65), (64, 66), (64, 68), (65, 67), (65, 69), (66, 67), (66, 70), (67, 71), (68, 69), (68, 70), (68, 72), (69, 71), (69, 73), (70, 71), (70, 74), (71, 75), (72, 73), (72, 74), (72, 76), (73, 75), (73, 81), (74, 75), (74, 85), (75, 88), (76, 78), (76, 81), (77, 79), (77, 80), (77, 84), (78, 79), (78, 83), (79, 82), (80, 82), (80, 89), (81, 83), (82, 83), (84, 86), (84, 89), (85, 87), (85, 88), (86, 87), (86, 91), (87, 90), (88, 90), (89, 91), (90, 91)])
me_cube_014.attributes.new('sharp_edge', 'BOOLEAN', 'EDGE').data.foreach_set('value', [ (min(e.vertices), max(e.vertices)) in _k for e in me_cube_014.edges])
_uv = me_cube_014.uv_layers.new(name='UVMap')
_uv.uv.foreach_set('vector', [0.4039, 0.9752, 0.3971, 0.9752, 0.3971, 0.9269, 0.4039, 0.9269, 0.1591, 0.9269, 0.1658, 0.9269, 0.1658, 0.9752, 0.1591, 0.9752, 0.1658, 0.9819, 0.1658, 0.9752, 0.3971, 0.9752, 0.3971, 0.9819, 0.6249, 0.9168, 0.8553, 0.9168, 0.8553, 0.9649, 0.6249, 0.9649, 0.1658, 0.9269, 0.3971, 0.9269, 0.3971, 0.9752, 0.1658, 0.9752, 0.1658, 0.9269, 0.1489, 0.9128, 0.1493, 0.9123, 0.1674, 0.9226, 0.8553, 0.9168, 0.6249, 0.9168, 0.6248, 0.9127, 0.8553, 0.9127, 0.3971, 0.9269, 0.1658, 0.9269, 0.1674, 0.9226, 0.3956, 0.9227, 0.4139, 0.9127, 0.3971, 0.9269, 0.3956, 0.9227, 0.4135, 0.9122, 0.1674, 0.9226, 0.1493, 0.9123, 0.1495, 0.9118, 0.1684, 0.9185, 0.8553, 0.9127, 0.6248, 0.9127, 0.6248, 0.9087, 0.8552, 0.9087, 0.3956, 0.9227, 0.1674, 0.9226, 0.1684, 0.9185, 0.3945, 0.9186, 0.4135, 0.9122, 0.3956, 0.9227, 0.3945, 0.9186, 0.4133, 0.9117, 0.3945, 0.9186, 0.1684, 0.9185, 0.1689, 0.9145, 0.3939, 0.9146, 0.4133, 0.9117, 0.3945, 0.9186, 0.3939, 0.9146, 0.4132, 0.9112, 0.1684, 0.9185, 0.1495, 0.9118, 0.1496, 0.9112, 0.1689, 0.9145, 0.8552, 0.9087, 0.6248, 0.9087, 0.6248, 0.9047, 0.8552, 0.9047, 0.4132, 0.9112, 0.3939, 0.9146, 0.3937, 0.9107, 0.4131, 0.9106, 0.1689, 0.9145, 0.1496, 0.9112, 0.1497, 0.9107, 0.1691, 0.9106, 0.8552, 0.9047, 0.6248, 0.9047, 0.6247, 0.9007, 0.8551, 0.9007, 0.3939, 0.9146, 0.1689, 0.9145, 0.1691, 0.9106, 0.3937, 0.9107, 0.1691, 0.9106, 0.1497, 0.9107, 0.1496, 0.9102, 0.1689, 0.9067, 0.8551, 0.9007, 0.6247, 0.9007, 0.6247, 0.8966, 0.8551, 0.8967, 0.3937, 0.9107, 0.1691, 0.9106, 0.1689, 0.9067, 0.3939, 0.9068, 0.4131, 0.9106, 0.3937, 0.9107, 0.3939, 0.9068, 0.4132, 0.9101, 0.3939, 0.9068, 0.1689, 0.9067, 0.1683, 0.9027, 0.3944, 0.9028, 0.4132, 0.9101, 0.3939, 0.9068, 0.3944, 0.9028, 0.4133, 0.9096, 0.1689, 0.9067, 0.1496, 0.9102, 0.1495, 0.9097, 0.1683, 0.9027, 0.8551, 0.8967, 0.6247, 0.8966, 0.6247, 0.8926, 0.8551, 0.8926, 0.1683, 0.9027, 0.1495, 0.9097, 0.1493, 0.9092, 0.1672, 0.8986, 0.8551, 0.8926, 0.6247, 0.8926, 0.6246, 0.8886, 0.855, 0.8886, 0.3944, 0.9028, 0.1683, 0.9027, 0.1672, 0.8986, 0.3954, 0.8987, 0.4133, 0.9096, 0.3944, 0.9028, 0.3954, 0.8987, 0.4135, 0.9091, 0.855, 0.8886, 0.6246, 0.8886, 0.6246, 0.8846, 0.855, 0.8846, 0.3954, 0.8987, 0.1672, 0.8986, 0.1657, 0.8944, 0.3969, 0.8944, 0.4135, 0.9091, 0.3954, 0.8987, 0.3969, 0.8944, 0.4138, 0.9086, 0.1672, 0.8986, 0.1493, 0.9092, 0.1489, 0.9087, 0.1657, 0.8944, 0.3969, 0.8944, 0.1657, 0.8944, 0.06971, 0.3258, 0.4929, 0.3258, 0.4065, 0.898, 0.3969, 0.8944, 0.4929, 0.3258, 0.5025, 0.3295, 0.1657, 0.8944, 0.1561, 0.898, 0.06015, 0.3295, 0.06971, 0.3258, 0.855, 0.8846, 0.6246, 0.8846, 0.529, 0.3181, 0.9506, 0.3181, 0.4929, 0.3258, 0.06971, 0.3258, 0.07228, 0.3179, 0.4903, 0.3181, 0.5176, 0.3076, 0.4929, 0.3258, 0.4903, 0.3181, 0.5159, 0.3048, 0.06971, 0.3258, 0.04474, 0.3077, 0.04642, 0.3049, 0.07228, 0.3179, 0.9506, 0.3181, 0.529, 0.3181, 0.5289, 0.3108, 0.9505, 0.3108, 0.4903, 0.3181, 0.07228, 0.3179, 0.07394, 0.3103, 0.4885, 0.3105, 0.5159, 0.3048, 0.4903, 0.3181, 0.4885, 0.3105, 0.5147, 0.3019, 0.07228, 0.3179, 0.04642, 0.3049, 0.0476, 0.302, 0.07394, 0.3103, 0.9505, 0.3108, 0.5289, 0.3108, 0.5289, 0.3034, 0.9505, 0.3034, 0.07394, 0.3103, 0.0476, 0.302, 0.04831, 0.2989, 0.07485, 0.303, 0.9505, 0.3034, 0.5289, 0.3034, 0.5288, 0.2961, 0.9504, 0.2961, 0.4885, 0.3105, 0.07394, 0.3103, 0.07485, 0.303, 0.4875, 0.3033, 0.5147, 0.3019, 0.4885, 0.3105, 0.4875, 0.3033, 0.514, 0.2989, 0.4875, 0.3033, 0.07485, 0.303, 0.07512, 0.2959, 0.4872, 0.2961, 0.514, 0.2989, 0.4875, 0.3033, 0.4872, 0.2961, 0.5137, 0.2958, 0.07485, 0.303, 0.04831, 0.2989, 0.04858, 0.2959, 0.07512, 0.2959, 0.9504, 0.2961, 0.5288, 0.2961, 0.5287, 0.2887, 0.9504, 0.2887, 0.5137, 0.2958, 0.4872, 0.2961, 0.4874, 0.289, 0.5138, 0.2927, 0.07512, 0.2959, 0.04858, 0.2959, 0.04838, 0.2928, 0.07477, 0.2888, 0.9504, 0.2887, 0.5287, 0.2887, 0.5287, 0.2813, 0.9503, 0.2813, 0.4872, 0.2961, 0.07512, 0.2959, 0.07477, 0.2888, 0.4874, 0.289, 0.07477, 0.2888, 0.04838, 0.2928, 0.04772, 0.2897, 0.07377, 0.2815, 0.9503, 0.2813, 0.5287, 0.2813, 0.5286, 0.274, 0.9502, 0.274, 0.4874, 0.289, 0.07477, 0.2888, 0.07377, 0.2815, 0.4883, 0.2817, 0.5138, 0.2927, 0.4874, 0.289, 0.4883, 0.2817, 0.5145, 0.2896, 0.4883, 0.2817, 0.07377, 0.2815, 0.07202, 0.274, 0.49, 0.2742, 0.5145, 0.2896, 0.4883, 0.2817, 0.49, 0.2742, 0.5156, 0.2866, 0.07377, 0.2815, 0.04772, 0.2897, 0.04656, 0.2867, 0.07202, 0.274, 0.9502, 0.274, 0.5286, 0.274, 0.5285, 0.2666, 0.9502, 0.2666, 0.07202, 0.274, 0.04656, 0.2867, 0.0449, 0.2839, 0.06937, 0.2663, 0.9502, 0.2666, 0.5285, 0.2666, 0.5285, 0.2593, 0.9501, 0.2593, 0.49, 0.2742, 0.07202, 0.274, 0.06937, 0.2663, 0.4926, 0.2663, 0.5156, 0.2866, 0.49, 0.2742, 0.4926, 0.2663, 0.5173, 0.2838, 0.4993, 0.2663, 0.4926, 0.2663, 0.4926, 0.06729, 0.4993, 0.06729, 0.06937, 0.2663, 0.06264, 0.2663, 0.06264, 0.06729, 0.06937, 0.06729, 0.4926, 0.2663, 0.06937, 0.2663, 0.06937, 0.06729, 0.0799, 0.04484, 0.1086, 0.02841, 0.1479, 0.02239, 0.414, 0.02239, 0.4533, 0.02841, 0.482, 0.04484, 0.4926, 0.06729, 0.9501, 0.2593, 0.5285, 0.2593, 0.5285, 0.06104, 0.539, 0.03867, 0.5676, 0.02229, 0.6067, 0.0163, 0.8718, 0.0163, 0.911, 0.02229, 0.9396, 0.03867, 0.9501, 0.06104, 0.414, 0.02239, 0.415, 0.01574, 0.4543, 0.02175, 0.4533, 0.02841, 0.4533, 0.02841, 0.4566, 0.02256, 0.4854, 0.039, 0.482, 0.04484, 0.482, 0.04484, 0.4881, 0.04198, 0.4986, 0.06444, 0.4926, 0.06729, 0.06937, 0.06729, 0.06327, 0.06444, 0.0738, 0.04198, 0.0799, 0.04484, 0.0799, 0.04484, 0.07655, 0.039, 0.1053, 0.02256, 0.1086, 0.02841, 0.1086, 0.02841, 0.1076, 0.02175, 0.1469, 0.01574, 0.1479, 0.02239, 0.414, 0.01566, 0.414, 0.02239, 0.1479, 0.02239, 0.1479, 0.01566])
me_cube_014.materials.append(mat_stand)
me_cube_014.update()
me_cube_043 = bpy.data.meshes.new('Cube.043')
me_cube_043.from_pydata([(-1.648, -0.025, -1.683), (-1.648, -0.025, 1.683), (-1.678, 0.025, -1.713), (-1.678, 0.025, 1.713), (1.648, -0.025, -1.683), (1.648, -0.025, 1.683), (1.678, 0.025, -1.713), (1.678, 0.025, 1.713), (1.678, -0.025, 1.713), (-1.678, -0.025, 1.713), (-1.678, -0.025, -1.713), (1.678, -0.025, -1.713), (1.648, -0.01844, 1.683), (-1.648, -0.01844, 1.683), (-1.648, -0.01844, -1.683), (1.648, -0.01844, -1.683)], [], [(4, 5, 12, 15), (10, 9, 3, 2), (3, 9, 8, 7), (10, 2, 6, 11), (2, 3, 7, 6), (8, 11, 6, 7), (1, 5, 8, 9), (0, 1, 9, 10), (4, 0, 10, 11), (5, 4, 11, 8), (15, 12, 13, 14), (1, 0, 14, 13), (0, 4, 15, 14), (5, 1, 13, 12)])
me_cube_043.polygons.foreach_set('use_smooth', [True] * 14)
me_cube_043.polygons.foreach_set('material_index', [0, 0, 0, 0, 0, 0, 0, 0, 0, 0, 1, 0, 0, 0])
_uv = me_cube_043.uv_layers.new(name='UVMap')
_uv.uv.foreach_set('vector', [0.2561, 0.2975, 0.05186, 0.2756, 0.04718, 0.2713, 0.26, 0.2933, 0.4811, 0.275, 0.4811, 0.4927, 0.4773, 0.4927, 0.4773, 0.275, 0.4773, 0.4927, 0.4773, 0.4964, 0.264, 0.4964, 0.2641, 0.4927, 0.4773, 0.2713, 0.4773, 0.275, 0.2641, 0.275, 0.2641, 0.2713, 0.4773, 0.275, 0.4773, 0.4927, 0.2641, 0.4927, 0.2641, 0.275, 0.2603, 0.4927, 0.2603, 0.275, 0.2641, 0.275, 0.2641, 0.4927, 0.264, 0.7108, 0.4719, 0.7108, 0.4756, 0.7145, 0.2603, 0.7145, 0.264, 0.5004, 0.264, 0.7108, 0.2603, 0.7145, 0.2603, 0.4967, 0.4719, 0.5004, 0.264, 0.5004, 0.2603, 0.4967, 0.4756, 0.4967, 0.4719, 0.7108, 0.4719, 0.5004, 0.4756, 0.4967, 0.4756, 0.7145, 1.0, 9.894e-05, 1.0, 0.9999, -1.118e-08, 0.9999, 1.024e-08, 9.918e-05, 0.05108, 0.4812, 0.2553, 0.5031, 0.26, 0.5074, 0.04718, 0.4854, 0.2553, 0.5031, 0.2561, 0.2975, 0.26, 0.2933, 0.26, 0.5074, 0.05186, 0.2756, 0.05108, 0.4812, 0.04718, 0.4854, 0.04718, 0.2713])
me_cube_043.materials.append(mat_screen)
me_cube_043.materials.append(mat_screen_square)
me_cube_043.update()
me_cube_010 = bpy.data.meshes.new('Cube.010')
me_cube_010.from_pydata([(-0.4339, -0.025, 0.7839), (0.4339, -0.025, 0.7839), (-0.4339, -0.025, -0.7839), (0.4339, -0.025, -0.7839), (-0.4209, 0.025, 0.7709), (-0.45, -0.004141, 0.8), (0.4209, 0.025, 0.7709), (0.45, -0.004141, 0.8), (-0.4209, 0.025, -0.7709), (-0.45, -0.004141, -0.8), (0.4209, 0.025, -0.7709), (0.45, -0.004141, -0.8), (0.45, -0.025, -0.8), (0.45, -0.025, 0.8), (-0.45, -0.025, 0.8), (-0.45, -0.025, -0.8), (0.4339, -0.01169, -0.7839), (0.4339, -0.01169, 0.7839), (-0.4339, -0.01169, 0.7839), (-0.4339, -0.01169, -0.7839)], [], [(2, 3, 16, 19), (4, 6, 10, 8), (12, 15, 9, 11), (14, 13, 7, 5), (7, 13, 12, 11), (6, 4, 5, 7), (9, 5, 4, 8), (7, 11, 10, 6), (11, 9, 8, 10), (14, 5, 9, 15), (1, 3, 12, 13), (0, 1, 13, 14), (2, 0, 14, 15), (3, 2, 15, 12), (19, 16, 17, 18), (1, 0, 18, 17), (0, 2, 19, 18), (3, 1, 17, 16)])
me_cube_010.polygons.foreach_set('use_smooth', [True] * 18)
me_cube_010.polygons.foreach_set('material_index', [0, 0, 0, 0, 0, 0, 0, 0, 0, 0, 0, 0, 0, 0, 1, 0, 0, 0])
_uv = me_cube_010.uv_layers.new(name='UVMap')
_uv.uv.foreach_set('vector', [0.1814, 0.7083, 0.1152, 0.7023, 0.1167, 0.7009, 0.1795, 0.7069, 0.2452, 0.7113, 0.1906, 0.7105, 0.1907, 0.6121, 0.2453, 0.6129, 0.188, 0.608, 0.248, 0.6087, 0.248, 0.6101, 0.1879, 0.6094, 0.248, 0.7154, 0.1879, 0.7147, 0.1879, 0.7133, 0.248, 0.714, 0.1879, 0.7133, 0.1861, 0.7133, 0.1861, 0.6094, 0.1879, 0.6094, 0.1906, 0.7105, 0.2452, 0.7113, 0.248, 0.714, 0.1879, 0.7133, 0.248, 0.6101, 0.248, 0.714, 0.2452, 0.7113, 0.2453, 0.6129, 0.1879, 0.7133, 0.1879, 0.6094, 0.1907, 0.6121, 0.1906, 0.7105, 0.1879, 0.6094, 0.248, 0.6101, 0.2453, 0.6129, 0.1907, 0.6121, 0.2498, 0.714, 0.248, 0.714, 0.248, 0.6101, 0.2498, 0.6101, 0.0486, 0.6235, 0.0486, 0.7146, 0.04718, 0.7158, 0.04718, 0.6222, 0.1108, 0.6246, 0.0486, 0.6235, 0.04718, 0.6222, 0.1123, 0.6234, 0.1108, 0.7157, 0.1108, 0.6246, 0.1123, 0.6234, 0.1123, 0.717, 0.0486, 0.7146, 0.1108, 0.7157, 0.1123, 0.717, 0.04718, 0.7158, 0.0, 0.0, 1.0, 0.0, 1.0, 1.0, 0.0, 1.0, 0.1152, 0.6112, 0.1814, 0.6172, 0.1799, 0.6186, 0.1171, 0.6127, 0.1814, 0.6172, 0.1814, 0.7083, 0.1795, 0.7069, 0.1799, 0.6186, 0.1152, 0.7023, 0.1152, 0.6112, 0.1171, 0.6127, 0.1167, 0.7009])
me_cube_010.materials.append(mat_screen)
me_cube_010.materials.append(mat_screen_potrait)
me_cube_010.update()
me_cube_007 = bpy.data.meshes.new('Cube.007')
me_cube_007.from_pydata([(-0.7914, -0.025, -0.4414), (-0.7914, -0.025, 0.4414), (0.7914, -0.025, -0.4414), (0.7914, -0.025, 0.4414), (-0.7709, 0.025, -0.4209), (-0.8, -0.004141, -0.45), (-0.7709, 0.025, 0.4209), (-0.8, -0.004141, 0.45), (0.7709, 0.025, -0.4209), (0.8, -0.004141, -0.45), (0.7709, 0.025, 0.4209), (0.8, -0.004141, 0.45), (0.8, -0.025, 0.45), (-0.8, -0.025, 0.45), (-0.8, -0.025, -0.45), (0.8, -0.025, -0.45), (0.7914, -0.01849, 0.4414), (-0.7914, -0.01849, 0.4414), (-0.7914, -0.01849, -0.4414), (0.7914, -0.01849, -0.4414)], [], [(2, 3, 16, 19), (4, 6, 10, 8), (12, 15, 9, 11), (14, 13, 7, 5), (7, 13, 12, 11), (6, 4, 5, 7), (9, 5, 4, 8), (7, 11, 10, 6), (11, 9, 8, 10), (14, 5, 9, 15), (1, 3, 12, 13), (0, 1, 13, 14), (2, 0, 14, 15), (3, 2, 15, 12), (19, 16, 17, 18), (1, 0, 18, 17), (0, 2, 19, 18), (3, 1, 17, 16)])
me_cube_007.polygons.foreach_set('use_smooth', [True] * 18)
me_cube_007.polygons.foreach_set('material_index', [0, 0, 0, 0, 0, 0, 0, 0, 0, 0, 0, 0, 0, 0, 1, 0, 0, 0])
_uv = me_cube_007.uv_layers.new(name='UVMap')
_uv.uv.foreach_set('vector', [0.1168, 0.6031, 0.1839, 0.6095, 0.1859, 0.611, 0.1152, 0.6045, 0.1101, 0.6176, 0.05197, 0.6168, 0.05206, 0.5121, 0.1102, 0.5129, 0.04912, 0.5077, 0.1131, 0.5085, 0.113, 0.51, 0.04911, 0.5092, 0.113, 0.622, 0.04909, 0.6212, 0.04911, 0.6197, 0.113, 0.6205, 0.04911, 0.6197, 0.04718, 0.6197, 0.04718, 0.5092, 0.04911, 0.5092, 0.05197, 0.6168, 0.1101, 0.6176, 0.113, 0.6205, 0.04911, 0.6197, 0.113, 0.51, 0.113, 0.6205, 0.1101, 0.6176, 0.1102, 0.5129, 0.04911, 0.6197, 0.04911, 0.5092, 0.05206, 0.5121, 0.05197, 0.6168, 0.04911, 0.5092, 0.113, 0.51, 0.1102, 0.5129, 0.05206, 0.5121, 0.115, 0.6205, 0.113, 0.6205, 0.113, 0.51, 0.115, 0.51, 0.1876, 0.509, 0.1876, 0.605, 0.1861, 0.6063, 0.1861, 0.5077, 0.2546, 0.5104, 0.1876, 0.509, 0.1861, 0.5077, 0.2561, 0.5092, 0.2546, 0.6064, 0.2546, 0.5104, 0.2561, 0.5092, 0.2561, 0.6078, 0.1876, 0.605, 0.2546, 0.6064, 0.2561, 0.6078, 0.1861, 0.6063, 1.0, 0.0, 1.0, 1.0, 0.0, 1.0, 0.0, 0.0, 0.1843, 0.5156, 0.1172, 0.5092, 0.1152, 0.5077, 0.1859, 0.5141, 0.1172, 0.5092, 0.1168, 0.6031, 0.1152, 0.6045, 0.1152, 0.5077, 0.1839, 0.6095, 0.1843, 0.5156, 0.1859, 0.5141, 0.1859, 0.611])
me_cube_007.materials.append(mat_screen)
me_cube_007.materials.append(mat_screen_landscape)
me_cube_007.update()
me_panel_potrait = bpy.data.meshes.new('panel_potrait')
me_panel_potrait.from_pydata([(0.8281, -0.1, 0.0), (0.8281, -0.1, 0.08779), (-0.8281, -0.1, 0.0), (-0.8281, -0.1, 0.08779), (0.8281, 0.1, 0.0), (0.8281, 0.1, 0.08779), (-0.8281, 0.1, 0.0), (-0.8281, 0.1, 0.08779), (0.7837, -0.05, 0.08779), (0.7837, -0.05, 3.379), (-0.7837, -0.05, 0.08779), (-0.7837, -0.05, 3.379), (0.7837, 0.05, 0.08779), (0.7837, 0.05, 3.379), (-0.7837, 0.05, 0.08779), (-0.7837, 0.05, 3.379)], [], [(0, 1, 3, 2), (2, 3, 7, 6), (6, 7, 5, 4), (4, 5, 1, 0), (2, 6, 4, 0), (1, 8, 10, 3), (8, 9, 11, 10), (10, 11, 15, 14), (14, 15, 13, 12), (12, 13, 9, 8), (3, 10, 14, 7), (15, 11, 9, 13), (5, 12, 8, 1), (7, 14, 12, 5)])
me_panel_potrait.polygons.foreach_set('use_smooth', [True] * 14)
me_panel_potrait.polygons.foreach_set('material_index', [1, 1, 1, 1, 1, 1, 0, 0, 0, 0, 1, 0, 1, 1])
_k = set([(0, 1), (0, 2), (0, 4), (1, 3), (1, 5), (1, 8), (2, 3), (2, 6), (3, 7), (3, 10), (4, 5), (4, 6), (5, 7), (5, 12), (6, 7), (7, 14), (8, 9), (8, 10), (8, 12), (9, 11), (9, 13), (10, 11), (10, 14), (11, 15), (12, 13), (12, 14), (13, 15), (14, 15)])
me_panel_potrait.attributes.new('sharp_edge', 'BOOLEAN', 'EDGE').data.foreach_set('value', [ (min(e.vertices), max(e.vertices)) in _k for e in me_panel_potrait.edges])
_uv = me_panel_potrait.uv_layers.new(name='UVMap')
_uv.uv.foreach_set('vector', [0.0731, 0.2017, 0.0731, 0.1764, 0.5512, 0.1764, 0.5512, 0.2017, 0.5512, 0.2017, 0.5765, 0.2017, 0.5765, 0.2595, 0.5512, 0.2595, 0.5512, 0.2595, 0.5512, 0.2848, 0.0731, 0.2848, 0.0731, 0.2595, 0.0731, 0.2595, 0.04776, 0.2595, 0.04776, 0.2017, 0.0731, 0.2017, 0.5512, 0.2017, 0.5512, 0.2595, 0.0731, 0.2595, 0.0731, 0.2017, 0.0731, 0.1764, 0.08592, 0.162, 0.5383, 0.162, 0.5512, 0.1764, 0.8476, 0.001418, 0.8476, 0.9995, 0.00249, 0.9995, 0.00249, 0.001418, 0.767, 0.64, 0.767, 0.01001, 0.8011, 0.01001, 0.8011, 0.64, 0.8476, 0.001418, 0.8476, 0.9995, 0.00249, 0.9995, 0.00249, 0.001418, 0.8351, 0.01001, 0.8351, 0.64, 0.8011, 0.64, 0.8011, 0.01001, 0.5765, 0.2017, 0.5893, 0.2162, 0.5893, 0.245, 0.5765, 0.2595, 0.8351, 0.01001, 0.8691, 0.01001, 0.8691, 0.3101, 0.8351, 0.3101, 0.04776, 0.2595, 0.03493, 0.245, 0.03493, 0.2162, 0.04776, 0.2017, 0.5512, 0.2848, 0.5383, 0.2992, 0.08592, 0.2992, 0.0731, 0.2848])
me_panel_potrait.materials.append(mat_panel_potrait)
me_panel_potrait.materials.append(mat_panel_stand)
me_panel_potrait.update()
me_cube_041 = bpy.data.meshes.new('Cube.041')
me_cube_041.from_pydata([(-0.9991, -0.05, 0.05188), (-0.9991, -0.05, 1.052), (-0.9991, 0.05, 0.05188), (-0.9991, 0.05, 1.052), (1.001, -0.05, 0.05188), (1.001, -0.05, 1.052), (1.001, 0.05, 0.05188), (1.001, 0.05, 1.052), (-1.089, -0.09218, 0.05188), (-1.089, 0.09218, 0.05188), (1.087, -0.09218, 0.05188), (1.087, 0.09218, 0.05188), (-1.089, -0.09218, 0.0), (-1.089, 0.09218, 0.0), (1.087, -0.09218, 0.0), (1.087, 0.09218, 0.0)], [], [(0, 1, 3, 2), (2, 3, 7, 6), (6, 7, 5, 4), (4, 5, 1, 0), (7, 3, 1, 5), (6, 4, 10, 11), (4, 0, 8, 10), (2, 6, 11, 9), (0, 2, 9, 8), (11, 10, 14, 15), (8, 9, 13, 12), (10, 8, 12, 14), (9, 11, 15, 13), (13, 15, 14, 12)])
me_cube_041.polygons.foreach_set('material_index', [0, 0, 0, 0, 0, 1, 1, 1, 1, 1, 1, 1, 1, 1])
_k = set([(0, 1), (0, 2), (0, 4), (0, 8), (1, 3), (1, 5), (2, 3), (2, 6), (2, 9), (3, 7), (4, 5), (4, 6), (4, 10), (5, 7), (6, 7), (6, 11), (8, 9), (8, 10), (8, 12), (9, 11), (9, 13), (10, 11), (10, 14), (11, 15), (12, 13), (12, 14), (13, 15), (14, 15)])
me_cube_041.attributes.new('sharp_edge', 'BOOLEAN', 'EDGE').data.foreach_set('value', [ (min(e.vertices), max(e.vertices)) in _k for e in me_cube_041.edges])
_uv = me_cube_041.uv_layers.new(name='UVMap')
_uv.uv.foreach_set('vector', [0.003388, 0.004864, 0.003388, 0.8899, 0.003388, 0.8899, 0.003388, 0.004864, 0.999, 0.004864, 0.999, 0.8899, 0.003388, 0.8899, 0.003388, 0.004864, 0.999, 0.004864, 0.999, 0.8899, 0.999, 0.8899, 0.999, 0.004864, 0.999, 0.004864, 0.999, 0.8899, 0.003388, 0.8899, 0.003388, 0.004864, 0.999, 0.8899, 0.003388, 0.8899, 0.003388, 0.8899, 0.999, 0.8899, 0.9969, 0.052, 0.9969, 0.09244, 0.9619, 0.1095, 0.9619, 0.03494, 0.9058, 0.1475, 0.09693, 0.1475, 0.06051, 0.1305, 0.9409, 0.1305, 0.09693, -0.003105, 0.9058, -0.003105, 0.9409, 0.01395, 0.06051, 0.01395, 0.003105, 0.09244, 0.003105, 0.052, 0.03953, 0.03494, 0.03953, 0.1095, 0.9619, 0.03494, 0.9619, 0.1095, 0.9409, 0.1095, 0.9409, 0.03494, 0.03953, 0.1095, 0.03953, 0.03494, 0.06051, 0.03494, 0.06051, 0.1095, 0.9409, 0.1305, 0.06051, 0.1305, 0.06051, 0.1095, 0.9409, 0.1095, 0.06051, 0.01395, 0.9409, 0.01395, 0.9409, 0.03494, 0.06051, 0.03494, 0.06051, 0.03494, 0.9409, 0.03494, 0.9409, 0.1095, 0.06051, 0.1095])
me_cube_041.materials.append(mat_panel_landscape)
me_cube_041.materials.append(mat_panel_stand)
me_cube_041.update()
me_cube_030 = bpy.data.meshes.new('Cube.030')
me_cube_030.from_pydata([(-0.5, -0.05, 0.05188), (-0.5, -0.05, 1.552), (-0.5, 0.05, 0.05188), (-0.5, 0.05, 1.552), (0.5, -0.05, 0.05188), (0.5, -0.05, 1.552), (0.5, 0.05, 0.05188), (0.5, 0.05, 1.552), (-0.6003, -0.09218, 0.05188), (-0.6003, 0.09218, 0.05188), (0.6003, -0.09218, 0.05188), (0.6003, 0.09218, 0.05188), (-0.6003, -0.09218, 0.0), (-0.6003, 0.09218, 0.0), (0.6003, -0.09218, 0.0), (0.6003, 0.09218, 0.0)], [], [(0, 1, 3, 2), (2, 3, 7, 6), (6, 7, 5, 4), (4, 5, 1, 0), (6, 4, 10, 11), (7, 3, 1, 5), (4, 0, 8, 10), (2, 6, 11, 9), (0, 2, 9, 8), (9, 11, 15, 13), (11, 10, 14, 15), (8, 9, 13, 12), (10, 8, 12, 14), (13, 15, 14, 12)])
me_cube_030.polygons.foreach_set('material_index', [0, 0, 0, 0, 1, 0, 1, 1, 1, 1, 1, 1, 1, 1])
_k = set([(0, 1), (0, 2), (0, 4), (0, 8), (1, 3), (1, 5), (2, 3), (2, 6), (2, 9), (3, 7), (4, 5), (4, 6), (4, 10), (5, 7), (6, 7), (6, 11), (8, 9), (8, 10), (8, 12), (9, 11), (9, 13), (10, 11), (10, 14), (11, 15), (12, 13), (12, 14), (13, 15), (14, 15)])
me_cube_030.attributes.new('sharp_edge', 'BOOLEAN', 'EDGE').data.foreach_set('value', [ (min(e.vertices), max(e.vertices)) in _k for e in me_cube_030.edges])
_uv = me_cube_030.uv_layers.new(name='UVMap')
_uv.uv.foreach_set('vector', [0.001575, 0.002559, 0.001575, 0.9991, 0.001575, 0.9991, 0.001575, 0.002559, 0.8874, 0.002559, 0.8874, 0.9991, 0.001575, 0.9991, 0.001575, 0.002559, 0.8874, 0.002559, 0.8874, 0.9991, 0.8874, 0.9991, 0.8874, 0.002559, 0.8874, 0.002559, 0.8874, 0.9991, 0.001575, 0.9991, 0.001575, 0.002559, 0.009113, 0.4059, 0.009113, 0.367, 0.04811, 0.3506, 0.04811, 0.4223, 0.8874, 0.9991, 0.001575, 0.9991, 0.001575, 0.9991, 0.8874, 0.9991, 0.1073, 0.3141, 0.496, 0.3141, 0.535, 0.3304, 0.06827, 0.3304, 0.496, 0.4588, 0.1073, 0.4588, 0.06827, 0.4424, 0.535, 0.4424, 0.5942, 0.367, 0.5942, 0.4059, 0.5552, 0.4223, 0.5552, 0.3506, 0.535, 0.4424, 0.06827, 0.4424, 0.06827, 0.4223, 0.535, 0.4223, 0.04811, 0.4223, 0.04811, 0.3506, 0.06827, 0.3506, 0.06827, 0.4223, 0.5552, 0.3506, 0.5552, 0.4223, 0.535, 0.4223, 0.535, 0.3506, 0.06827, 0.3304, 0.535, 0.3304, 0.535, 0.3506, 0.06827, 0.3506, 0.535, 0.4223, 0.06827, 0.4223, 0.06827, 0.3506, 0.535, 0.3506])
me_cube_030.materials.append(mat_panel_3x4)
me_cube_030.materials.append(mat_panel_stand)
me_cube_030.update()

# ---- objects
ob_stand_002 = bpy.data.objects.new('stand.002', me_cube_025)
ob_stand_001 = bpy.data.objects.new('stand.001', me_cube_026)
ob_stand = bpy.data.objects.new('stand', me_cube_014)
ob_screen_square = bpy.data.objects.new('screen_square', me_cube_043)
ob_screen_potrait = bpy.data.objects.new('screen_potrait', me_cube_010)
ob_screen_landscape = bpy.data.objects.new('screen_landscape', me_cube_007)
ob_panel_potrait = bpy.data.objects.new('panel_potrait', me_panel_potrait)
ob_panel_landscape = bpy.data.objects.new('panel_landscape', me_cube_041)
ob_panel_3x4 = bpy.data.objects.new('panel_3x4', me_cube_030)

# ---- transforms, parenting, visibility, modifiers, constraints
ob_stand_002.location = (3.306, -0.0334, 0.08516)
_m = ob_stand_002.modifiers.new('Auto Smooth', 'NODES')
_m.node_group = ng_auto_smooth
_gi = [s.identifier for s in ng_auto_smooth.interface.items_tree if s.item_type == 'SOCKET' and s.in_out == 'INPUT']
_m[_gi[1]] = 0.5236  # Angle
ob_stand_001.location = (1.056, -0.0334, 0.08516)
_m = ob_stand_001.modifiers.new('Auto Smooth', 'NODES')
_m.node_group = ng_auto_smooth
_gi = [s.identifier for s in ng_auto_smooth.interface.items_tree if s.item_type == 'SOCKET' and s.in_out == 'INPUT']
_m[_gi[1]] = 0.5236  # Angle
ob_stand.location = (5.006, -0.0334, 0.08516)
_m = ob_stand.modifiers.new('Auto Smooth', 'NODES')
_m.node_group = ng_auto_smooth
_gi = [s.identifier for s in ng_auto_smooth.interface.items_tree if s.item_type == 'SOCKET' and s.in_out == 'INPUT']
_m[_gi[1]] = 0.5236  # Angle
ob_screen_square.location = (1.056, -0.1337, 1.822)
ob_screen_square.scale = (0.5959, 1.0, 0.5837)
_m = ob_screen_square.modifiers.new('Auto Smooth', 'NODES')
_m.node_group = ng_auto_smooth
_gi = [s.identifier for s in ng_auto_smooth.interface.items_tree if s.item_type == 'SOCKET' and s.in_out == 'INPUT']
_m[_gi[1]] = 0.5236  # Angle
ob_screen_potrait.location = (5.006, -0.1393, 1.821)
_m = ob_screen_potrait.modifiers.new('Auto Smooth', 'NODES')
_m.node_group = ng_auto_smooth
_gi = [s.identifier for s in ng_auto_smooth.interface.items_tree if s.item_type == 'SOCKET' and s.in_out == 'INPUT']
_m[_gi[1]] = 0.5236  # Angle
ob_screen_landscape.location = (3.306, -0.1337, 1.822)
_m = ob_screen_landscape.modifiers.new('Auto Smooth', 'NODES')
_m.node_group = ng_auto_smooth
_gi = [s.identifier for s in ng_auto_smooth.interface.items_tree if s.item_type == 'SOCKET' and s.in_out == 'INPUT']
_m[_gi[1]] = 0.5236  # Angle
ob_panel_potrait.location = (-0.9637, -0.1678, 0.08516)
ob_panel_potrait.scale = (0.591, 0.591, 0.591)
_m = ob_panel_potrait.modifiers.new('Auto Smooth', 'NODES')
_m.node_group = ng_auto_smooth
_gi = [s.identifier for s in ng_auto_smooth.interface.items_tree if s.item_type == 'SOCKET' and s.in_out == 'INPUT']
_m[_gi[1]] = 0.5236  # Angle
ob_panel_landscape.location = (-4.317, -0.1587, 0.08516)
ob_panel_3x4.location = (-2.349, -0.1587, 0.08516)

# ---- collection membership
col_collection.objects.link(ob_stand_002)
col_collection.objects.link(ob_stand_001)
col_collection.objects.link(ob_stand)
col_collection.objects.link(ob_screen_square)
col_collection.objects.link(ob_screen_potrait)
col_collection.objects.link(ob_screen_landscape)
col_collection.objects.link(ob_panel_potrait)
col_collection.objects.link(ob_panel_landscape)
col_collection.objects.link(ob_panel_3x4)

# ---- scene / render settings (as saved in the file)
scene.frame_start = 1; scene.frame_end = 250; scene.frame_set(1)
scene.render.engine = 'BLENDER_EEVEE_NEXT'
scene.cycles.sampling_pattern = 'TABULATED_SOBOL'
scene.cycles.use_light_tree = False
scene.view_settings.view_transform = 'Filmic'
bpy.context.view_layer.update()

# ---- added for rendering (the .blend has no active camera and no usable light): camera, sun
cam_auto = bpy.data.cameras.new('AutoCamera')
cam_auto.lens = 50.0
cam_auto.sensor_width = 36.0
cam_auto.clip_end = 1000.0
ob_auto_camera = bpy.data.objects.new('AutoCamera', cam_auto)
scene.collection.objects.link(ob_auto_camera)
ob_auto_camera.location = (10.4136, -12.4779, 9.76481)
ob_auto_camera.rotation_euler = (1.09748, -7.21219e-08, 0.694738)
scene.camera = ob_auto_camera
light_auto_sun = bpy.data.lights.new('AutoSun', 'SUN')
light_auto_sun.energy = 3.0
light_auto_sun.angle = 0.0523599
ob_auto_sun = bpy.data.objects.new('AutoSun', light_auto_sun)
scene.collection.objects.link(ob_auto_sun)
ob_auto_sun.rotation_euler = (0.872665, 0.174533, 0.523599)
bpy.context.view_layer.update()
